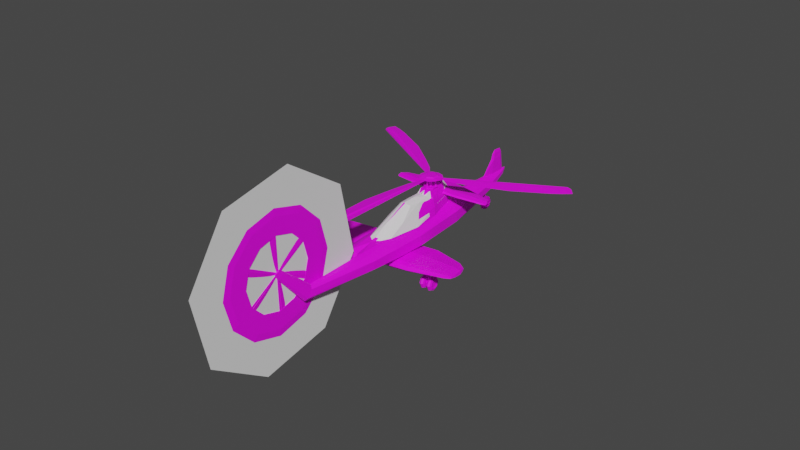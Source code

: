 # Source: pizzacutter.blend  (saved by Blender 3.0.42; exported with 4.5.12 LTS)
import bpy
from mathutils import Matrix  # noqa: F401  (used for matrix-valued properties, if any)

bpy.ops.wm.read_factory_settings(use_empty=True)
scene = bpy.context.scene
scene.name = 'Scene'

# ---- collections
col_pizzacutter = bpy.data.collections.new('PizzaCutter'); scene.collection.children.link(col_pizzacutter)
col_ref = bpy.data.collections.new('Ref'); scene.collection.children.link(col_ref)
col_reclining = bpy.data.collections.new('Reclining')  # instanced only; not linked into the scene

# ---- images (referenced by path relative to the original .blend; pixels are not part of the script)
import os
ASSET_DIR = os.environ.get("B2B_ASSET_DIR", "")  # directory of the original .blend (textures are referenced by path, not embedded)
HERE = os.path.dirname(os.path.abspath(__file__))  # packed textures are extracted next to this script under _unpacked/

def load_image(name, relpath, width, height, colorspace="sRGB"):
    """Load a texture the original file referenced (path relative to the .blend, or extracted next to this script)."""
    p = next((c for c in (os.path.join(HERE, relpath), os.path.join(ASSET_DIR, relpath)) if relpath and os.path.exists(c)), "")
    if p:
        img = bpy.data.images.load(p, check_existing=True)
        img.name = name
    else:  # same state as the original file: an image datablock whose file is absent (Cycles renders it pink)
        img = bpy.data.images.new(name, width, height)
        img.source = "FILE"
        img.filepath = "//" + (relpath or name)
    img.colorspace_settings.name = colorspace
    return img
img_pizzacuttertexture = load_image('PIzzacutterTexture', 'Textures/PIzzacutterTexture.png', 1024, 1024, 'sRGB')

# ---- materials (node trees are filled in below, after node groups)
mat_pizzacutter = bpy.data.materials.new('Pizzacutter')
mat_pizzacutter.use_transparent_shadow = False

# ---- material node trees
mat_pizzacutter.use_nodes = True; mat_pizzacutter.node_tree.nodes.clear()
_N = mat_pizzacutter.node_tree.nodes; _L = mat_pizzacutter.node_tree.links
n0 = _N.new('ShaderNodeOutputMaterial'); n0.name = 'Material Output'; n0.location = (300, 300)
n1 = _N.new('ShaderNodeTexImage'); n1.name = 'Image Texture'; n1.location = (-472, 57)
n1.image = img_pizzacuttertexture
n2 = _N.new('ShaderNodeBsdfPrincipled'); n2.name = 'Principled BSDF'; n2.location = (10, 300)
n2.distribution = 'GGX'
n2.subsurface_method = 'RANDOM_WALK_SKIN'
n2.inputs[3].default_value = 1.45
n2.inputs[27].default_value = (0.0, 0.0, 0.0, 1.0)
n2.inputs[28].default_value = 1.0
_L.new(n2.outputs[0], n0.inputs[0])
_L.new(n1.outputs[0], n2.inputs[0])
n0.is_active_output = True

# ---- world
world_world = bpy.data.worlds.new('World'); scene.world = world_world
world_world.use_nodes = True; world_world.node_tree.nodes.clear()
_N = world_world.node_tree.nodes; _L = world_world.node_tree.links
n0 = _N.new('ShaderNodeOutputWorld'); n0.name = 'World Output'; n0.location = (300, 300)
n1 = _N.new('ShaderNodeBackground'); n1.name = 'Background'; n1.location = (10, 300)
n1.inputs[0].default_value = (0.05088, 0.05088, 0.05088, 1.0)
_L.new(n1.outputs[0], n0.inputs[0])
n0.is_active_output = True
world_world.color = (0.05088, 0.05088, 0.05088)
world_world.use_sun_shadow = False
world_world.sun_shadow_jitter_overblur = 0.0

# ---- meshes
me_cylinder = bpy.data.meshes.new('Cylinder')
me_cylinder.from_pydata([(0.2374, 3.519, 0.5453), (0.2215, -0.9497, 0.359), (0.5713, 3.519, 0.2396), (0.6429, -0.8559, 0.1674), (0.5713, 3.519, -0.1492), (0.6429, -0.8559, -0.1224), (-0.2374, 3.519, 0.5453), (-0.2215, -0.9497, 0.359), (-0.5713, 3.519, 0.2396), (-0.6429, -0.8559, 0.1674), (-0.5713, 3.519, -0.1492), (-0.6429, -0.8559, -0.1224), (0.1121, 4.934, 0.5176), (0.369, 4.934, 0.2573), (0.3649, 4.933, -0.02582), (-0.1121, 4.934, 0.5176), (-0.369, 4.934, 0.2573), (-0.3649, 4.933, -0.02582), (0.02692, 6.94, 0.5121), (0.07214, 6.94, 0.4599), (0.07214, 6.94, 0.3408), (-0.02692, 6.94, 0.5121), (-0.07214, 6.94, 0.4599), (0.2916, 0.2242, 0.4416), (0.7032, 0.2242, 0.1966), (0.7032, 0.2242, -0.1499), (-0.07214, 6.94, 0.3408), (-0.2916, 0.2242, 0.4416), (-0.7032, 0.2242, 0.1966), (-0.7032, 0.2242, -0.1499), (0.1942, -1.121, -0.2583), (0.7206, 1.38, 0.2048), (-0.1942, -1.121, -0.2583), (-0.7206, 1.38, 0.2048), (0.0, 3.519, -0.4446), (0.0, -0.3484, 0.3947), (0.0, 4.933, -0.3236), (0.0, 4.933, 0.5512), (0.0, 6.94, 0.2772), (0.0, 6.94, 0.5191), (0.0, 0.2242, -0.4201), (0.0, -0.4875, -0.3768), (0.0, 1.38, -0.457), (0.7206, 1.38, -0.166), (0.2989, 1.38, 0.4669), (0.09001, -1.073, 0.2553), (0.125, -4.502, 1.255), (0.1532, -4.655, 1.168), (0.161, -4.542, 1.225), (0.1186, -4.683, 1.161), (0.1415, -4.677, 1.161), (0.1499, -4.511, 1.244), (0.1921, -4.381, 1.087), (0.0, 1.38, 0.4669), (0.0, 0.2242, 0.4416), (0.0, 3.519, 0.5453), (0.0, -0.2372, 0.4149), (0.1247, -4.599, 0.9737), (0.1842, -4.534, 0.9996), (0.1247, -4.333, 1.137), (0.1548, -4.575, 0.9812), (0.1597, -4.346, 1.118), (0.4124, 3.52, 0.4027), (0.4319, -0.871, 0.3024), (0.4124, 3.52, -0.302), (0.477, -0.8559, -0.2313), (0.2697, 4.934, 0.3954), (0.2581, 4.934, -0.2008), (0.0, 6.141, 0.5244), (0.0, 6.141, -0.05519), (0.05138, 6.94, 0.4892), (0.5051, 0.2228, -0.2834), (0.5055, 0.2228, 0.3306), (0.0, 7.137, 0.5049), (0.0, 7.137, 0.4238), (0.0, -0.732, -0.3553), (-0.2789, -0.8903, -0.3141), (-0.1759, -2.891, -0.04563), (0.07018, -1.094, 0.0225), (0.5193, 1.38, 0.3455), (0.5193, 1.38, -0.3067), (0.3168, 0.2233, -0.3311), (0.3259, -3.399, 0.166), (0.2664, -3.619, -0.1558), (0.2681, -3.344, 0.2479), (0.3235, -3.567, -0.07976), (0.1785, -2.891, 0.1838), (0.2219, -3.633, -0.1758), (0.2024, -3.319, 0.2842), (0.06172, 6.142, 0.5146), (0.2072, 6.141, 0.1125), (0.2072, 6.141, 0.3347), (0.1412, 6.144, 0.4176), (0.1489, 6.143, 0.03491), (0.05492, 6.94, 0.3083), (0.1759, -2.891, -0.04563), (-0.7206, 1.38, -0.166), (-0.05492, 6.94, 0.3083), (-0.1489, 6.143, 0.03491), (-0.1412, 6.144, 0.4176), (-0.2072, 6.141, 0.3347), (-0.2989, 1.38, 0.4669), (-0.09001, -1.073, 0.2553), (-0.125, -4.502, 1.255), (0.2789, -0.8903, -0.3141), (0.0, -0.732, -0.3553), (-0.1532, -4.655, 1.168), (-0.161, -4.542, 1.225), (-0.1186, -4.683, 1.161), (-0.1415, -4.677, 1.161), (-0.1499, -4.511, 1.244), (-0.1921, -4.381, 1.087), (-0.2072, 6.141, 0.1125), (-0.06172, 6.142, 0.5146), (-0.1247, -4.599, 0.9737), (-0.2024, -3.319, 0.2842), (-0.2219, -3.633, -0.1758), (-0.1842, -4.534, 0.9996), (-0.1247, -4.333, 1.137), (0.0, -0.9766, 0.2553), (-0.2681, -3.344, 0.2479), (-0.2664, -3.619, -0.1558), (-0.3259, -3.399, 0.166), (-0.1548, -4.575, 0.9812), (-0.1597, -4.346, 1.118), (-0.4124, 3.52, 0.4027), (-0.4319, -0.871, 0.3024), (-0.4124, 3.52, -0.302), (-0.477, -0.8559, -0.2313), (-0.2697, 4.934, 0.3954), (-0.2581, 4.934, -0.2008), (-0.05138, 6.94, 0.4892), (-0.5051, 0.2228, -0.2834), (-0.5055, 0.2228, 0.3306), (-0.07018, -1.094, 0.0225), (-0.5193, 1.38, 0.3455), (-0.3168, 0.2233, -0.3311), (-0.1785, -2.891, 0.1838), (-0.5193, 1.38, -0.3067), (0.0, -0.9997, 0.0225), (-0.3235, -3.567, -0.07976)], [], [(57, 87, 83, 60), (74, 97, 26), (93, 69, 38, 94), (107, 111, 117, 106), (58, 47, 50, 60), (60, 50, 49, 57), (62, 79, 31, 2), (57, 59, 88, 87), (48, 47, 58, 52), (3, 63, 84, 82), (60, 83, 85, 58), (27, 133, 126, 7), (59, 46, 51, 61), (72, 63, 3, 24), (4, 64, 67, 14), (2, 4, 14, 13), (121, 140, 11, 128), (58, 85, 82, 52), (14, 67, 93, 90), (44, 23, 72, 79), (74, 20, 94), (48, 51, 46, 49, 50, 47), (84, 61, 52, 82), (2, 31, 43, 4), (0, 44, 79, 62), (37, 12, 89, 68), (139, 134, 41), (3, 82, 85, 5), (87, 95, 30, 104), (57, 49, 46, 59), (81, 71, 65, 104), (8, 16, 17, 10), (129, 99, 100, 16), (133, 28, 9, 126), (116, 76, 32, 77), (88, 1, 45), (83, 65, 5, 85), (88, 86, 95, 87), (104, 65, 83, 87), (64, 34, 36, 67), (0, 62, 66, 12), (13, 14, 90, 91), (31, 24, 25, 43), (43, 25, 71, 80), (92, 91, 19, 70), (74, 94, 38), (23, 1, 63, 72), (18, 70, 19, 73), (91, 90, 20, 19), (45, 78, 86, 88), (120, 122, 111, 124), (10, 17, 130, 127), (33, 96, 29, 28), (29, 132, 128, 11), (123, 114, 108, 109), (107, 106, 109, 108, 103, 110), (27, 7, 35, 56, 54), (6, 15, 129, 125), (40, 41, 76, 136), (96, 138, 132, 29), (68, 39, 21, 113), (98, 97, 38, 69), (32, 76, 41), (99, 131, 22, 100), (113, 21, 131, 99), (4, 43, 80, 64), (17, 112, 98, 130), (73, 74, 26, 22), (6, 101, 53, 55), (114, 116, 115, 118), (21, 73, 22, 131), (21, 39, 73), (114, 123, 121, 116), (37, 68, 113, 15), (16, 100, 112, 17), (15, 113, 99, 129), (8, 10, 96, 33), (114, 118, 103, 108), (125, 8, 33, 135), (100, 22, 26, 112), (132, 138, 42, 40, 136), (130, 98, 69, 36), (74, 38, 97), (61, 84, 88, 59), (84, 63, 1, 88), (7, 102, 119, 35), (123, 117, 140, 121), (15, 6, 55, 37), (77, 32, 134, 137), (134, 32, 41), (138, 127, 34, 42), (76, 116, 121, 128), (120, 115, 7, 126), (28, 29, 11, 9), (134, 139, 119, 102), (102, 115, 137, 134), (101, 135, 133, 27), (44, 53, 54, 23), (89, 92, 70, 18), (61, 51, 48, 52), (12, 37, 55, 0), (12, 66, 92, 89), (71, 81, 40, 42, 80), (40, 81, 104, 41), (80, 42, 34, 64), (0, 55, 53, 44), (68, 89, 18, 39), (6, 125, 135, 101), (9, 122, 120, 126), (9, 11, 140, 122), (23, 54, 56, 35, 1), (25, 5, 65, 71), (101, 27, 54, 53), (18, 73, 39), (67, 36, 69, 93), (79, 72, 24, 31), (73, 19, 20, 74), (62, 2, 13, 66), (66, 13, 91, 92), (117, 123, 109, 106), (24, 3, 5, 25), (117, 111, 122, 140), (125, 129, 16, 8), (10, 127, 138, 96), (135, 33, 28, 133), (90, 93, 94, 20), (115, 116, 77, 137), (95, 86, 78, 30), (30, 41, 104), (127, 130, 36, 34), (78, 45, 119, 139), (78, 41, 30), (124, 111, 107, 110), (139, 41, 78), (112, 26, 97, 98), (136, 76, 128, 132), (124, 118, 115, 120), (1, 35, 119, 45), (115, 102, 7), (118, 124, 110, 103)])
_uv = me_cylinder.uv_layers.new(name='UVMap')
_uv.uv.foreach_set('vector', [0.9848, 0.706, 0.9848, 0.8352, 0.9804, 0.8348, 0.9815, 0.7071, 0.2037, 0.7483, 0.1925, 0.7314, 0.1956, 0.7306, 0.3734, 0.0823, 0.3595, 0.07674, 0.4028, 0.01635, 0.4077, 0.01863, 0.9656, 0.979, 0.9623, 0.9608, 0.9771, 0.9632, 0.9766, 0.9813, 0.9771, 0.7083, 0.9766, 0.6902, 0.9786, 0.6894, 0.9815, 0.7071, 0.9815, 0.7071, 0.9786, 0.6894, 0.9806, 0.6887, 0.9848, 0.706, 0.3698, 0.3121, 0.3424, 0.493, 0.3214, 0.4909, 0.3504, 0.3104, 0.923, 0.9772, 0.8964, 0.9732, 0.8769, 0.8607, 0.923, 0.8477, 0.9656, 0.6925, 0.9766, 0.6902, 0.9771, 0.7083, 0.9623, 0.7106, 0.7237, 0.8966, 0.7029, 0.8907, 0.7394, 0.6806, 0.7488, 0.6775, 0.9815, 0.7071, 0.9804, 0.8348, 0.9713, 0.833, 0.9771, 0.7083, 0.1371, 0.1565, 0.1166, 0.1587, 0.1098, 0.06469, 0.1276, 0.05545, 0.954, 0.7089, 0.96, 0.6919, 0.9623, 0.6927, 0.9575, 0.71, 0.3318, 0.5913, 0.325, 0.6854, 0.3037, 0.6816, 0.3115, 0.5889, 0.3173, 0.3049, 0.2993, 0.2988, 0.334, 0.1804, 0.351, 0.1854, 0.3504, 0.3104, 0.3173, 0.3049, 0.351, 0.1854, 0.3753, 0.19, 0.7798, 0.658, 0.7715, 0.6539, 0.7485, 0.4201, 0.7655, 0.42, 0.9771, 0.7083, 0.9713, 0.833, 0.9465, 0.8257, 0.9623, 0.7106, 0.351, 0.1854, 0.3339, 0.1807, 0.3734, 0.0823, 0.3813, 0.0848, 0.3638, 0.4953, 0.3523, 0.5936, 0.3318, 0.5913, 0.3424, 0.493, 0.4189, 0.001785, 0.4108, 0.01943, 0.4077, 0.01863, 0.3189, 0.7924, 0.3199, 0.7893, 0.3222, 0.7883, 0.3222, 0.8058, 0.3202, 0.8053, 0.3192, 0.8034, 0.9371, 0.8226, 0.9575, 0.71, 0.9623, 0.7106, 0.9465, 0.8257, 0.3504, 0.3104, 0.3214, 0.4909, 0.2899, 0.4872, 0.3173, 0.3049, 0.389, 0.314, 0.3638, 0.4953, 0.3424, 0.493, 0.3698, 0.3121, 0.4172, 0.1939, 0.4071, 0.1932, 0.4198, 0.08953, 0.4251, 0.08994, 0.1595, 0.03227, 0.1517, 0.02575, 0.2146, 0.02179, 0.7237, 0.8966, 0.7488, 0.6775, 0.7714, 0.6657, 0.7485, 0.8994, 0.9834, 0.2369, 0.968, 0.1741, 0.975, 0.02054, 0.9834, 0.0005759, 0.923, 0.9772, 0.9181, 0.9941, 0.901, 0.9903, 0.8964, 0.9732, 0.2442, 0.587, 0.261, 0.5867, 0.2615, 0.6801, 0.243, 0.6834, 0.1352, 0.4397, 0.1601, 0.5601, 0.1358, 0.5646, 0.1022, 0.4452, 0.1747, 0.5585, 0.1937, 0.6617, 0.1847, 0.6622, 0.1601, 0.5601, 0.1166, 0.1587, 0.09634, 0.1611, 0.08849, 0.06847, 0.1098, 0.06469, 0.9117, 0.0005759, 0.9117, 0.2369, 0.9034, 0.2169, 0.8964, 0.06339, 0.9428, 0.2131, 0.9129, 0.0112, 0.9285, 0.02004, 0.7798, 0.6615, 0.7655, 0.8996, 0.7485, 0.8994, 0.7714, 0.6657, 0.9428, 0.2131, 0.9482, 0.1758, 0.968, 0.1741, 0.9834, 0.2369, 0.784, 0.8966, 0.7655, 0.8996, 0.7798, 0.6615, 0.784, 0.6603, 0.2993, 0.2988, 0.264, 0.2854, 0.3108, 0.1719, 0.334, 0.1804, 0.389, 0.314, 0.3698, 0.3121, 0.3899, 0.1915, 0.4071, 0.1932, 0.3753, 0.19, 0.351, 0.1854, 0.3813, 0.0848, 0.3999, 0.0878, 0.3214, 0.4909, 0.3115, 0.5889, 0.2817, 0.5866, 0.2899, 0.4872, 0.2899, 0.4872, 0.2817, 0.5866, 0.2611, 0.5851, 0.2687, 0.4855, 0.4089, 0.08839, 0.3999, 0.0878, 0.4209, 0.02098, 0.4239, 0.02152, 0.4169, 0.0005759, 0.4077, 0.01863, 0.4028, 0.01635, 0.3523, 0.5936, 0.3428, 0.6946, 0.325, 0.6854, 0.3318, 0.5913, 0.4267, 0.02145, 0.4239, 0.02152, 0.4209, 0.02098, 0.4291, 0.004615, 0.3999, 0.0878, 0.3813, 0.0848, 0.4108, 0.01943, 0.4209, 0.02098, 0.9285, 0.02004, 0.9486, 0.01994, 0.9482, 0.1758, 0.9428, 0.2131, 0.9371, 0.8489, 0.9465, 0.8458, 0.9623, 0.9608, 0.9575, 0.9615, 0.1022, 0.4452, 0.1358, 0.5646, 0.1188, 0.5696, 0.08408, 0.4513, 0.1062, 0.2591, 0.07468, 0.2628, 0.06649, 0.1634, 0.09634, 0.1611, 0.06649, 0.1634, 0.04583, 0.1633, 0.04631, 0.0699, 0.06347, 0.06991, 0.9815, 0.9644, 0.9848, 0.9655, 0.9806, 0.9828, 0.9786, 0.9821, 0.3122, 0.8016, 0.3125, 0.7906, 0.3135, 0.7886, 0.3155, 0.7881, 0.3155, 0.8057, 0.3132, 0.8047, 0.1371, 0.1565, 0.1276, 0.05545, 0.1545, 0.104, 0.156, 0.1136, 0.1619, 0.153, 0.1738, 0.4361, 0.1919, 0.5569, 0.1747, 0.5585, 0.1546, 0.4379, 0.0005759, 0.1627, 0.002466, 0.1011, 0.02779, 0.06669, 0.02903, 0.1631, 0.07468, 0.2628, 0.05355, 0.2645, 0.04593, 0.1649, 0.06649, 0.1634, 0.2099, 0.6601, 0.2139, 0.7285, 0.2115, 0.7286, 0.2046, 0.6605, 0.1582, 0.6678, 0.1925, 0.7314, 0.1876, 0.7337, 0.1443, 0.6733, 0.0211, 0.04591, 0.02779, 0.06669, 0.002466, 0.1011, 0.1937, 0.6617, 0.2087, 0.7285, 0.2057, 0.7291, 0.1847, 0.6622, 0.2046, 0.6605, 0.2115, 0.7286, 0.2087, 0.7285, 0.1937, 0.6617, 0.3173, 0.3049, 0.2899, 0.4872, 0.2692, 0.4829, 0.2988, 0.3011, 0.1358, 0.5646, 0.1661, 0.6652, 0.1582, 0.6678, 0.1187, 0.5693, 0.2122, 0.7463, 0.2053, 0.7474, 0.1956, 0.7306, 0.2057, 0.7291, 0.1738, 0.4361, 0.1486, 0.2548, 0.1742, 0.2518, 0.194, 0.4343, 0.4192, 0.8615, 0.4192, 0.991, 0.3731, 0.978, 0.3927, 0.8655, 0.2115, 0.7286, 0.2139, 0.7454, 0.2057, 0.7291, 0.2087, 0.7285, 0.2115, 0.7286, 0.2139, 0.7285, 0.2146, 0.7454, 0.9848, 0.9655, 0.9815, 0.9644, 0.9804, 0.8366, 0.9848, 0.8363, 0.202, 0.5561, 0.2099, 0.6601, 0.2046, 0.6605, 0.1919, 0.5569, 0.1601, 0.5601, 0.1847, 0.6622, 0.1661, 0.6652, 0.1358, 0.5646, 0.1919, 0.5569, 0.2046, 0.6605, 0.1937, 0.6617, 0.1747, 0.5585, 0.1352, 0.4397, 0.1022, 0.4452, 0.07468, 0.2628, 0.1062, 0.2591, 0.4192, 0.8615, 0.3927, 0.8655, 0.3972, 0.8484, 0.4144, 0.8446, 0.1546, 0.4379, 0.1352, 0.4397, 0.1062, 0.2591, 0.1272, 0.257, 0.1847, 0.6622, 0.2057, 0.7291, 0.1956, 0.7306, 0.1661, 0.6652, 0.04593, 0.1649, 0.05355, 0.2645, 0.007, 0.2678, 0.0008725, 0.1682, 0.0292, 0.1661, 0.1187, 0.5693, 0.1582, 0.6678, 0.1443, 0.6733, 0.0958, 0.5784, 0.2017, 0.7495, 0.1876, 0.7337, 0.1925, 0.7314, 0.9575, 0.71, 0.9371, 0.8226, 0.9306, 0.8205, 0.954, 0.7089, 0.7394, 0.6806, 0.7029, 0.8907, 0.6862, 0.8798, 0.7326, 0.6813, 0.1276, 0.05545, 0.139, 0.0415, 0.1478, 0.04876, 0.1545, 0.104, 0.9815, 0.9644, 0.9771, 0.9632, 0.9713, 0.8385, 0.9804, 0.8366, 0.1919, 0.5569, 0.1738, 0.4361, 0.194, 0.4343, 0.202, 0.5561, 0.8964, 0.06339, 0.9034, 0.2169, 0.877, 0.2175, 0.8766, 0.0617, 0.1517, 0.02575, 0.1604, 0.0005759, 0.2146, 0.02179, 0.054, 0.2671, 0.08358, 0.449, 0.04685, 0.4566, 0.008511, 0.2767, 0.784, 0.4229, 0.784, 0.6592, 0.7798, 0.658, 0.7655, 0.42, 0.7394, 0.6389, 0.7326, 0.6382, 0.6862, 0.4397, 0.7029, 0.4288, 0.09634, 0.1611, 0.06649, 0.1634, 0.06347, 0.06991, 0.08849, 0.06847, 0.1517, 0.02575, 0.1595, 0.03227, 0.1478, 0.04876, 0.139, 0.0415, 0.8569, 0.2174, 0.8711, 0.02441, 0.8766, 0.0617, 0.877, 0.2175, 0.1486, 0.2548, 0.1272, 0.257, 0.1166, 0.1587, 0.1371, 0.1565, 0.3638, 0.4953, 0.3894, 0.4983, 0.3771, 0.597, 0.3523, 0.5936, 0.4198, 0.08953, 0.4089, 0.08839, 0.4239, 0.02152, 0.4267, 0.02145, 0.9575, 0.71, 0.9623, 0.6927, 0.9656, 0.6925, 0.9623, 0.7106, 0.4071, 0.1932, 0.4172, 0.1939, 0.4092, 0.3157, 0.389, 0.314, 0.4071, 0.1932, 0.3899, 0.1915, 0.4089, 0.08839, 0.4198, 0.08953, 0.2611, 0.5851, 0.2444, 0.5839, 0.2161, 0.5819, 0.2222, 0.4823, 0.2687, 0.4855, 0.2158, 0.5873, 0.2442, 0.587, 0.243, 0.6834, 0.2177, 0.649, 0.2692, 0.4829, 0.2237, 0.4733, 0.262, 0.2934, 0.2988, 0.3011, 0.389, 0.314, 0.4092, 0.3157, 0.3894, 0.4983, 0.3638, 0.4953, 0.4251, 0.08994, 0.4198, 0.08953, 0.4267, 0.02145, 0.4291, 0.02159, 0.1738, 0.4361, 0.1546, 0.4379, 0.1272, 0.257, 0.1486, 0.2548, 0.7237, 0.4229, 0.7488, 0.642, 0.7394, 0.6389, 0.7029, 0.4288, 0.7237, 0.4229, 0.7485, 0.4201, 0.7715, 0.6539, 0.7488, 0.642, 0.3523, 0.5936, 0.3771, 0.597, 0.3712, 0.6365, 0.3697, 0.6461, 0.3428, 0.6946, 0.2817, 0.5866, 0.2787, 0.6801, 0.2615, 0.6801, 0.261, 0.5867, 0.1486, 0.2548, 0.1371, 0.1565, 0.1619, 0.153, 0.1742, 0.2518, 0.4267, 0.02145, 0.4298, 0.004635, 0.4291, 0.02159, 0.3339, 0.1807, 0.311, 0.1717, 0.3595, 0.07674, 0.3734, 0.0823, 0.3424, 0.493, 0.3318, 0.5913, 0.3115, 0.5889, 0.3214, 0.4909, 0.4274, 0.003731, 0.4209, 0.02098, 0.4108, 0.01943, 0.4205, 0.002679, 0.3698, 0.3121, 0.3504, 0.3104, 0.3753, 0.19, 0.3899, 0.1915, 0.3899, 0.1915, 0.3753, 0.19, 0.3999, 0.0878, 0.4089, 0.08839, 0.9771, 0.9632, 0.9815, 0.9644, 0.9786, 0.9821, 0.9766, 0.9813, 0.3115, 0.5889, 0.3037, 0.6816, 0.2787, 0.6801, 0.2817, 0.5866, 0.9771, 0.9632, 0.9623, 0.9608, 0.9465, 0.8458, 0.9713, 0.8385, 0.1546, 0.4379, 0.1747, 0.5585, 0.1601, 0.5601, 0.1352, 0.4397, 0.1022, 0.4452, 0.08358, 0.449, 0.054, 0.2671, 0.07468, 0.2628, 0.1272, 0.257, 0.1062, 0.2591, 0.09634, 0.1611, 0.1166, 0.1587, 0.3813, 0.0848, 0.3734, 0.0823, 0.4077, 0.01863, 0.4108, 0.01943, 0.8711, 0.02441, 0.9117, 0.0005759, 0.8964, 0.06339, 0.8766, 0.0617, 0.968, 0.1741, 0.9482, 0.1758, 0.9486, 0.01994, 0.975, 0.02054, 0.2363, 0.7041, 0.2177, 0.649, 0.243, 0.6834, 0.08408, 0.4513, 0.1188, 0.5696, 0.09562, 0.5781, 0.04879, 0.4646, 0.3669, 0.7243, 0.3542, 0.7085, 0.363, 0.7013, 0.3747, 0.7178, 0.3669, 0.7243, 0.4298, 0.7283, 0.3756, 0.7495, 0.9575, 0.9615, 0.9623, 0.9608, 0.9656, 0.979, 0.9623, 0.9787, 0.3747, 0.7178, 0.4298, 0.7283, 0.3669, 0.7243, 0.1661, 0.6652, 0.1956, 0.7306, 0.1925, 0.7314, 0.1582, 0.6678, 0.02903, 0.1631, 0.02779, 0.06669, 0.04631, 0.0699, 0.04583, 0.1633, 0.9575, 0.9615, 0.954, 0.9626, 0.9306, 0.851, 0.9371, 0.8489, 0.3428, 0.6946, 0.3697, 0.6461, 0.363, 0.7013, 0.3542, 0.7085, 0.8711, 0.02441, 0.8569, 0.2174, 0.8413, 0.2263, 0.954, 0.9626, 0.9575, 0.9615, 0.9623, 0.9787, 0.96, 0.9796])
me_cylinder.materials.append(mat_pizzacutter)
me_cylinder.use_remesh_fix_poles = True
me_cylinder.use_remesh_preserve_attributes = False
me_cylinder.use_mirror_x = True
me_cylinder.update()
me_cube_001 = bpy.data.meshes.new('Cube.001')
me_cube_001.from_pydata([(0.01338, 0.005913, 0.002675), (0.007374, -0.07658, 1.925), (0.01067, 0.03688, 0.003609), (-0.01338, 0.005913, 0.002675), (-0.01067, 0.03688, 0.003609), (-0.007374, -0.07658, 1.925), (0.01767, -0.04605, 0.6483), (-0.01767, -0.04605, 0.6483), (0.01944, -0.09424, 1.654), (-0.01944, -0.09424, 1.654), (0.007374, -0.08983, 1.763), (-0.01264, -0.01914, 0.3202), (0.0, -0.02784, 0.008656), (0.0, -0.1236, 1.945), (0.01264, -0.01914, 0.3202), (-0.01855, -0.07038, 1.16), (0.0, -0.1711, 0.6301), (0.01855, -0.07038, 1.16), (-0.007374, -0.08983, 1.763), (0.0, -0.2292, 1.666), (0.0, -0.239, 1.097), (0.0, -0.1162, 0.3342), (0.0, -0.1843, 1.807), (0.01067, -0.006435, 1.868), (0.0, 0.03688, 0.003609), (-0.01067, -0.006435, 1.868), (0.0, -0.006435, 1.868)], [], [(0, 14, 6, 17, 8, 10, 1, 23, 2), (4, 25, 5, 18, 9, 15, 7, 11, 3), (22, 13, 1, 10), (21, 16, 6, 14), (20, 19, 8, 17), (16, 20, 17, 6), (7, 15, 20, 16), (15, 9, 19, 20), (12, 21, 14, 0), (3, 11, 21, 12), (11, 7, 16, 21), (19, 22, 10, 8), (9, 18, 22, 19), (18, 5, 13, 22), (25, 4, 24, 2, 23, 26)])
_uv = me_cube_001.uv_layers.new(name='UVMap')
_uv.uv.foreach_set('vector', [0.3487, 0.9929, 0.3471, 0.9635, 0.3453, 0.9332, 0.3442, 0.8858, 0.343, 0.8402, 0.3436, 0.8301, 0.3453, 0.8152, 0.3516, 0.8206, 0.3516, 0.9929, 0.3259, 0.815, 0.3259, 0.9873, 0.3196, 0.9927, 0.3179, 0.9778, 0.3173, 0.9677, 0.3184, 0.9221, 0.3196, 0.8747, 0.3214, 0.8443, 0.323, 0.815, 0.335, 0.8257, 0.341, 0.8132, 0.3453, 0.8152, 0.3436, 0.8301, 0.3381, 0.9621, 0.3336, 0.9346, 0.3453, 0.9332, 0.3471, 0.9635, 0.3284, 0.8913, 0.3304, 0.8388, 0.343, 0.8402, 0.3442, 0.8858, 0.7727, 0.1648, 0.7727, 0.2084, 0.7564, 0.212, 0.7609, 0.1648, 0.7609, 0.2603, 0.7564, 0.2131, 0.7727, 0.2167, 0.7727, 0.2603, 0.3184, 0.9221, 0.3173, 0.9677, 0.3047, 0.9691, 0.3026, 0.9166, 0.3133, 0.809, 0.3133, 0.8402, 0.3049, 0.8366, 0.3102, 0.8076, 0.5976, 0.9072, 0.5923, 0.8783, 0.6007, 0.8747, 0.6007, 0.9059, 0.3214, 0.8443, 0.3196, 0.8747, 0.3079, 0.8733, 0.3124, 0.8458, 0.6252, 0.856, 0.6118, 0.853, 0.6151, 0.8439, 0.6252, 0.8433, 0.6397, 0.856, 0.6296, 0.8553, 0.6263, 0.8462, 0.6397, 0.8433, 0.3179, 0.9778, 0.3196, 0.9927, 0.3152, 0.9947, 0.3093, 0.9821, 0.3577, 0.9933, 0.3577, 0.8946, 0.3594, 0.8946, 0.3611, 0.8946, 0.3611, 0.9933, 0.3594, 0.9933])
me_cube_001.materials.append(mat_pizzacutter)
me_cube_001.use_remesh_fix_poles = True
me_cube_001.use_remesh_preserve_attributes = False
me_cube_001.use_mirror_x = True
me_cube_001.update()
me_circle = bpy.data.meshes.new('Circle')
me_circle.from_pydata([(0.0, 3.368, 0.0), (-2.381, 2.381, 0.0), (-3.368, -1.472e-07, 0.0), (-2.381, -2.381, 0.0), (2.944e-07, -3.368, 0.0), (2.381, -2.381, 0.0), (3.368, 4.016e-08, 0.0), (2.381, 2.381, 0.0)], [], [(1, 2, 3, 4, 5, 6, 7, 0)])
_uv = me_circle.uv_layers.new(name='UVMap')
_uv.uv.foreach_set('vector', [0.0, 0.0, 0.0, 0.0, 0.0, 0.0, 0.0, 0.0, 0.0, 0.0, 0.0, 0.0, 0.0, 0.0, 0.0, 0.0])
me_circle.use_remesh_fix_poles = True
me_circle.use_remesh_preserve_attributes = False
me_circle.update()
me_cube_002 = bpy.data.meshes.new('Cube.002')
me_cube_002.from_pydata([(-0.0211, 0.6339, 1.098), (0.0211, 0.6339, 1.098), (-0.0211, 1.098, 0.6339), (0.0211, 1.098, 0.6339), (-0.0211, 1.268, -2.929e-07), (0.0211, 1.268, -2.929e-07), (-0.0211, 1.098, -0.6339), (0.0211, 1.098, -0.6339), (-0.0211, 0.6339, -1.098), (0.0211, 0.6339, -1.098), (-0.0211, 7.974e-08, -1.268), (0.0211, 7.974e-08, -1.268), (-0.0211, -0.6339, -1.098), (0.0211, -0.6339, -1.098), (-0.0211, -1.098, -0.6339), (0.0211, -1.098, -0.6339), (-0.0211, -1.268, -4.954e-08), (0.0211, -1.268, -4.954e-08), (-0.0211, -1.098, 0.6339), (0.0211, -1.098, 0.6339), (-0.0211, -0.6339, 1.098), (0.0211, -0.6339, 1.098), (-0.0211, -2.962e-07, 1.268), (0.0211, -2.962e-07, 1.268), (0.0211, 1.632, 0.942), (0.0211, 0.942, 1.632), (0.0211, 1.884, -3.874e-07), (0.0211, 1.632, -0.942), (0.0211, 0.942, -1.632), (0.0211, 1.243e-07, -1.884), (0.0211, -0.942, -1.632), (0.0211, -1.632, -0.942), (0.0211, -1.884, -1.633e-08), (0.0211, -1.632, 0.942), (0.0211, -0.942, 1.632), (0.0211, -4.025e-07, 1.884), (0.0, 1.071, 1.855), (0.0, 1.855, 1.071), (0.0, 2.142, -4.063e-07), (0.0, 1.855, -1.071), (0.0, 1.071, -1.855), (0.0, 1.174e-07, -2.142), (0.0, -1.071, -1.855), (0.0, -1.855, -1.071), (0.0, -2.142, 2.499e-09), (0.0, -1.855, 1.071), (0.0, -1.071, 1.855), (0.0, -4.314e-07, 2.142), (-0.0211, 1.632, 0.942), (-0.0211, 0.942, 1.632), (-0.0211, 1.884, -3.874e-07), (-0.0211, 1.632, -0.942), (-0.0211, 0.942, -1.632), (-0.0211, 1.243e-07, -1.884), (-0.0211, -0.942, -1.632), (-0.0211, -1.632, -0.942), (-0.0211, -1.884, -1.633e-08), (-0.0211, -1.632, 0.942), (-0.0211, -0.942, 1.632), (-0.0211, -4.025e-07, 1.884)], [], [(36, 25, 24, 37), (37, 24, 26, 38), (38, 26, 27, 39), (39, 27, 28, 40), (40, 28, 29, 41), (41, 29, 30, 42), (42, 30, 31, 43), (43, 31, 32, 44), (44, 32, 33, 45), (45, 33, 34, 46), (46, 34, 35, 47), (47, 35, 25, 36), (1, 3, 24, 25), (3, 5, 26, 24), (5, 7, 27, 26), (7, 9, 28, 27), (9, 11, 29, 28), (11, 13, 30, 29), (13, 15, 31, 30), (15, 17, 32, 31), (17, 19, 33, 32), (19, 21, 34, 33), (21, 23, 35, 34), (23, 1, 25, 35), (47, 36, 49, 59), (45, 46, 58, 57), (44, 45, 57, 56), (43, 44, 56, 55), (42, 43, 55, 54), (41, 42, 54, 53), (40, 41, 53, 52), (39, 40, 52, 51), (38, 39, 51, 50), (37, 38, 50, 48), (36, 37, 48, 49), (46, 47, 59, 58), (0, 49, 48, 2), (2, 48, 50, 4), (4, 50, 51, 6), (6, 51, 52, 8), (8, 52, 53, 10), (10, 53, 54, 12), (12, 54, 55, 14), (14, 55, 56, 16), (16, 56, 57, 18), (18, 57, 58, 20), (20, 58, 59, 22), (22, 59, 49, 0), (3, 1, 0, 2), (1, 23, 22, 0), (23, 21, 20, 22), (21, 19, 18, 20), (19, 17, 16, 18), (17, 15, 14, 16), (15, 13, 12, 14), (13, 11, 10, 12), (11, 9, 8, 10), (9, 7, 6, 8), (7, 5, 4, 6), (5, 3, 2, 4)])
_uv = me_cube_002.uv_layers.new(name='UVMap')
_uv.uv.foreach_set('vector', [0.07453, 0.9969, 0.05266, 0.991, 0.05266, 0.9057, 0.07453, 0.8999, 0.5049, 0.9013, 0.483, 0.8954, 0.483, 0.8101, 0.5049, 0.8043, 0.07453, 0.8987, 0.05266, 0.8929, 0.05266, 0.8076, 0.07453, 0.8017, 0.2255, 0.8987, 0.2036, 0.8929, 0.2036, 0.8076, 0.2255, 0.8017, 0.8255, 0.36, 0.8036, 0.3542, 0.8036, 0.2688, 0.8255, 0.263, 0.5049, 0.8031, 0.483, 0.7973, 0.483, 0.7119, 0.5049, 0.7061, 0.5049, 0.9024, 0.5268, 0.9083, 0.5268, 0.9936, 0.5049, 0.9994, 0.8087, 0.8992, 0.8306, 0.905, 0.8306, 0.9904, 0.8087, 0.9962, 0.2255, 0.9969, 0.2036, 0.991, 0.2036, 0.9057, 0.2255, 0.8999, 0.6572, 0.8992, 0.6791, 0.905, 0.6791, 0.9904, 0.6572, 0.9962, 0.6765, 0.36, 0.6546, 0.3542, 0.6546, 0.2688, 0.6765, 0.263, 0.6765, 0.2618, 0.6546, 0.256, 0.6546, 0.1707, 0.6765, 0.1648, 0.0005759, 0.9771, 0.0005759, 0.9197, 0.05266, 0.9057, 0.05266, 0.991, 0.431, 0.8815, 0.431, 0.824, 0.483, 0.8101, 0.483, 0.8954, 0.0005759, 0.8789, 0.0005759, 0.8215, 0.05266, 0.8076, 0.05266, 0.8929, 0.1515, 0.8789, 0.1515, 0.8215, 0.2036, 0.8076, 0.2036, 0.8929, 0.7516, 0.3402, 0.7516, 0.2828, 0.8036, 0.2688, 0.8036, 0.3542, 0.431, 0.7833, 0.431, 0.7259, 0.483, 0.7119, 0.483, 0.7973, 0.5789, 0.9222, 0.5789, 0.9796, 0.5268, 0.9936, 0.5268, 0.9083, 0.8826, 0.919, 0.8826, 0.9764, 0.8306, 0.9904, 0.8306, 0.905, 0.1515, 0.9771, 0.1515, 0.9197, 0.2036, 0.9057, 0.2036, 0.991, 0.7312, 0.919, 0.7312, 0.9764, 0.6791, 0.9904, 0.6791, 0.905, 0.6025, 0.3402, 0.6025, 0.2828, 0.6546, 0.2688, 0.6546, 0.3542, 0.6025, 0.2421, 0.6025, 0.1846, 0.6546, 0.1707, 0.6546, 0.256, 0.6765, 0.2618, 0.6765, 0.1648, 0.6983, 0.1707, 0.6983, 0.256, 0.6572, 0.8992, 0.6572, 0.9962, 0.6354, 0.9904, 0.6354, 0.905, 0.2255, 0.9969, 0.2255, 0.8999, 0.2474, 0.9057, 0.2474, 0.991, 0.8087, 0.8992, 0.8087, 0.9962, 0.7868, 0.9904, 0.7868, 0.905, 0.5049, 0.9024, 0.5049, 0.9994, 0.483, 0.9936, 0.483, 0.9083, 0.5049, 0.8031, 0.5049, 0.7061, 0.5268, 0.7119, 0.5268, 0.7973, 0.8255, 0.36, 0.8255, 0.263, 0.8474, 0.2688, 0.8474, 0.3542, 0.2255, 0.8987, 0.2255, 0.8017, 0.2474, 0.8076, 0.2474, 0.8929, 0.07453, 0.8987, 0.07453, 0.8017, 0.09641, 0.8076, 0.09641, 0.8929, 0.5049, 0.9013, 0.5049, 0.8043, 0.5268, 0.8101, 0.5268, 0.8954, 0.07453, 0.9969, 0.07453, 0.8999, 0.09641, 0.9057, 0.09641, 0.991, 0.6765, 0.36, 0.6765, 0.263, 0.6983, 0.2688, 0.6983, 0.3542, 0.1485, 0.9771, 0.09641, 0.991, 0.09641, 0.9057, 0.1485, 0.9197, 0.5789, 0.8815, 0.5268, 0.8954, 0.5268, 0.8101, 0.5789, 0.824, 0.1485, 0.8789, 0.09641, 0.8929, 0.09641, 0.8076, 0.1485, 0.8215, 0.2994, 0.8789, 0.2474, 0.8929, 0.2474, 0.8076, 0.2994, 0.8215, 0.8995, 0.3402, 0.8474, 0.3542, 0.8474, 0.2688, 0.8995, 0.2828, 0.5789, 0.7833, 0.5268, 0.7973, 0.5268, 0.7119, 0.5789, 0.7259, 0.431, 0.9222, 0.483, 0.9083, 0.483, 0.9936, 0.431, 0.9796, 0.7347, 0.919, 0.7868, 0.905, 0.7868, 0.9904, 0.7347, 0.9764, 0.2994, 0.9771, 0.2474, 0.991, 0.2474, 0.9057, 0.2994, 0.9197, 0.5833, 0.919, 0.6354, 0.905, 0.6354, 0.9904, 0.5833, 0.9764, 0.7504, 0.3402, 0.6983, 0.3542, 0.6983, 0.2688, 0.7504, 0.2828, 0.7504, 0.2421, 0.6983, 0.256, 0.6983, 0.1707, 0.7504, 0.1846, 0.9908, 0.704, 0.9908, 0.6466, 0.9945, 0.6466, 0.9945, 0.704, 0.9908, 0.6466, 0.9908, 0.5892, 0.9945, 0.5892, 0.9945, 0.6466, 0.9908, 0.5892, 0.9908, 0.5317, 0.9945, 0.5317, 0.9945, 0.5892, 0.9908, 0.5317, 0.9908, 0.4743, 0.9945, 0.4743, 0.9945, 0.5317, 0.9908, 0.4743, 0.9908, 0.4169, 0.9945, 0.4169, 0.9945, 0.4743, 0.9908, 0.4169, 0.9908, 0.3595, 0.9945, 0.3595, 0.9945, 0.4169, 0.9908, 0.3595, 0.9908, 0.3021, 0.9945, 0.3021, 0.9945, 0.3595, 0.9908, 0.3021, 0.9908, 0.2447, 0.9945, 0.2447, 0.9945, 0.3021, 0.9908, 0.2447, 0.9908, 0.1872, 0.9945, 0.1872, 0.9945, 0.2447, 0.9908, 0.1872, 0.9908, 0.1298, 0.9945, 0.1298, 0.9945, 0.1872, 0.9908, 0.1298, 0.9908, 0.0724, 0.9945, 0.0724, 0.9945, 0.1298, 0.9908, 0.7614, 0.9908, 0.704, 0.9945, 0.704, 0.9945, 0.7614])
me_cube_002.materials.append(mat_pizzacutter)
me_cube_002.use_remesh_fix_poles = True
me_cube_002.use_remesh_preserve_attributes = False
me_cube_002.use_mirror_x = True
me_cube_002.update()
me_cylinder_002 = bpy.data.meshes.new('Cylinder.002')
me_cylinder_002.from_pydata([(-0.03964, 0.3515, -7.549), (0.03964, 0.3515, -7.549), (-0.04604, 0.3202, -6.994), (0.04604, 0.3202, -6.994), (0.0, 0.3277, -6.448), (0.0, 0.3393, -7.682), (0.02204, 1.157, -7.478), (0.03242, 1.171, -7.137), (0.0, 1.158, -7.043), (0.0, 1.125, -7.567), (0.0, 0.9313, -7.601), (0.03964, 0.9415, -7.491), (0.04604, 0.9518, -7.094), (-0.02204, 1.157, -7.478), (0.0, 0.9731, -6.984), (-0.03242, 1.171, -7.137), (0.0, 1.267, -7.473), (0.0, 1.286, -7.169), (-0.03964, 0.9415, -7.491), (-0.04604, 0.9518, -7.094)], [], [(19, 15, 13, 18), (12, 11, 6, 7), (4, 14, 19, 2), (17, 15, 8), (0, 18, 10, 5), (4, 3, 12, 14), (14, 8, 15, 19), (13, 15, 17, 16), (2, 19, 18, 0), (3, 1, 11, 12), (1, 5, 10, 11), (14, 12, 7, 8), (17, 8, 7), (6, 16, 17, 7), (16, 6, 9), (10, 9, 6, 11), (16, 9, 13), (10, 18, 13, 9)])
_uv = me_cylinder_002.uv_layers.new(name='UVMap')
_uv.uv.foreach_set('vector', [0.2059, 0.2216, 0.187, 0.2173, 0.1885, 0.1877, 0.2076, 0.187, 0.2056, 0.114, 0.2073, 0.1486, 0.1883, 0.1479, 0.1867, 0.1183, 0.259, 0.2805, 0.2034, 0.232, 0.2059, 0.2216, 0.261, 0.2323, 0.1765, 0.2145, 0.187, 0.2173, 0.1872, 0.226, 0.2597, 0.1831, 0.2076, 0.187, 0.2085, 0.1767, 0.261, 0.1708, 0.2587, 0.0551, 0.2607, 0.1033, 0.2056, 0.114, 0.2031, 0.1036, 0.2034, 0.232, 0.1872, 0.226, 0.187, 0.2173, 0.2059, 0.2216, 0.1885, 0.1877, 0.187, 0.2173, 0.1765, 0.2145, 0.1787, 0.1877, 0.261, 0.2323, 0.2059, 0.2216, 0.2076, 0.187, 0.2597, 0.1831, 0.2607, 0.1033, 0.2594, 0.1525, 0.2073, 0.1486, 0.2056, 0.114, 0.2594, 0.1525, 0.2607, 0.1648, 0.2083, 0.1589, 0.2073, 0.1486, 0.2031, 0.1036, 0.2056, 0.114, 0.1867, 0.1183, 0.187, 0.1096, 0.1762, 0.1211, 0.187, 0.1096, 0.1867, 0.1183, 0.1883, 0.1479, 0.1785, 0.1479, 0.1762, 0.1211, 0.1867, 0.1183, 0.1785, 0.1479, 0.1883, 0.1479, 0.191, 0.156, 0.2083, 0.1589, 0.191, 0.156, 0.1883, 0.1479, 0.2073, 0.1486, 0.1787, 0.1877, 0.1913, 0.1796, 0.1885, 0.1877, 0.2085, 0.1767, 0.2076, 0.187, 0.1885, 0.1877, 0.1913, 0.1796])
me_cylinder_002.materials.append(mat_pizzacutter)
me_cylinder_002.use_remesh_fix_poles = True
me_cylinder_002.use_remesh_preserve_attributes = False
me_cylinder_002.use_mirror_x = True
me_cylinder_002.update()
me_cylinder_005 = bpy.data.meshes.new('Cylinder.005')
me_cylinder_005.from_pydata([(0.0, 0.05, -0.1204), (0.0, 0.05, 0.2695), (0.0433, 0.025, -0.1204), (0.0433, 0.025, 0.2695), (0.0433, -0.025, -0.1204), (0.0433, -0.025, 0.2695), (-4.371e-09, -0.05, -0.1204), (-4.371e-09, -0.05, 0.2695), (-0.0433, -0.025, -0.1204), (-0.0433, -0.025, 0.2695), (-0.0433, 0.025, -0.1204), (-0.0433, 0.025, 0.2695)], [], [(0, 1, 3, 2), (2, 3, 5, 4), (4, 5, 7, 6), (6, 7, 9, 8), (8, 9, 11, 10), (10, 11, 1, 0)])
_uv = me_cylinder_005.uv_layers.new(name='UVMap')
_uv.uv.foreach_set('vector', [0.6458, 0.891, 0.6115, 0.891, 0.6115, 0.8866, 0.6458, 0.8866, 0.6458, 0.8866, 0.6115, 0.8866, 0.6115, 0.8822, 0.6458, 0.8822, 0.6458, 0.8822, 0.6115, 0.8822, 0.6115, 0.8778, 0.6458, 0.8778, 0.6458, 0.8778, 0.6115, 0.8778, 0.6115, 0.8734, 0.6458, 0.8734, 0.6458, 0.8734, 0.6115, 0.8734, 0.6115, 0.869, 0.6458, 0.869, 0.6458, 0.869, 0.6115, 0.869, 0.6115, 0.8646, 0.6458, 0.8646])
me_cylinder_005.materials.append(mat_pizzacutter)
me_cylinder_005.use_remesh_fix_poles = True
me_cylinder_005.use_remesh_preserve_attributes = False
me_cylinder_005.update()
me_cube_003 = bpy.data.meshes.new('Cube.003')
me_cube_003.from_pydata([(-0.008249, -0.1216, -0.01485), (-0.186, -4.677, -0.04914), (0.01934, -0.1263, -0.01516), (-0.1064, -4.643, -0.04914), (-0.008249, -0.1216, 0.0004764), (-0.186, -4.677, -0.01331), (0.01934, -0.1263, -0.00299), (-0.1064, -4.643, -0.01331), (-0.1119, -1.575, -0.07415), (-0.1119, -1.575, 0.0117), (-0.2289, -4.019, -0.07845), (-0.2289, -4.019, 0.01601), (-0.2183, -4.282, -0.06398), (-0.04651, -0.778, -0.0005161), (-0.02522, -0.1187, -0.007188), (-0.4539, -4.726, -0.03122), (-0.04651, -0.778, -0.06193), (-0.171, -2.819, 0.01384), (-0.4157, -1.531, -0.03122), (-0.171, -2.819, -0.07629), (-0.2183, -4.282, 0.001537), (-0.5569, -4.048, -0.03122), (-0.5807, -2.666, -0.03122), (-0.2824, -0.812, -0.03122), (-0.5142, -4.397, -0.03122), (-0.01563, -4.538, -0.05714), (-0.01563, -4.538, -0.005302), (0.01357, -0.1844, -0.01318), (0.01357, -0.1844, -0.331), (-0.008781, -0.1973, -0.01318), (-0.008781, -0.1973, -0.331), (-0.03114, -0.1844, -0.01318), (-0.03114, -0.1844, -0.331), (-0.03114, -0.1586, -0.01318), (-0.03114, -0.1586, -0.331), (-0.008781, -0.1457, -0.01318), (-0.008781, -0.1457, -0.331), (0.01357, -0.1586, -0.01318), (0.01357, -0.1586, -0.331), (0.02294, -0.03535, 0.01083), (0.03557, 0.007268, -0.02893), (0.01763, -0.2053, 0.01083), (0.01201, -0.2213, -0.03425), (-0.01422, -0.03351, 0.01083), (-0.0177, 0.009903, -0.02893), (-0.04475, -0.2009, 0.01083), (-0.04263, -0.2177, -0.03425)], [], [(0, 16, 8, 19, 10, 12, 1, 3, 25, 2), (6, 26, 7, 5, 20, 11, 17, 9, 13, 4), (24, 15, 1, 12), (2, 6, 4, 14, 0), (7, 3, 1, 15, 5), (23, 18, 8, 16), (22, 21, 10, 19), (18, 22, 19, 8), (9, 17, 22, 18), (17, 11, 21, 22), (14, 23, 16, 0), (4, 13, 23, 14), (13, 9, 18, 23), (21, 24, 12, 10), (11, 20, 24, 21), (20, 5, 15, 24), (26, 6, 2, 25), (25, 3, 7, 26), (27, 28, 30, 29), (29, 30, 32, 31), (31, 32, 34, 33), (33, 34, 36, 35), (35, 36, 38, 37), (37, 38, 28, 27), (39, 40, 42, 41), (41, 42, 46, 45), (45, 46, 44, 43), (41, 45, 43, 39), (46, 42, 40, 44)])
_uv = me_cube_003.uv_layers.new(name='UVMap')
_uv.uv.foreach_set('vector', [0.8621, 0.8384, 0.8581, 0.7795, 0.8529, 0.7081, 0.8488, 0.5963, 0.8449, 0.4885, 0.8461, 0.4648, 0.8494, 0.4293, 0.8566, 0.4324, 0.8646, 0.442, 0.8646, 0.8379, 0.9234, 0.429, 0.9234, 0.8265, 0.9154, 0.836, 0.9083, 0.8391, 0.905, 0.8039, 0.9039, 0.7804, 0.908, 0.6735, 0.9123, 0.5622, 0.9176, 0.4901, 0.9208, 0.4286, 0.8195, 0.4541, 0.8253, 0.4245, 0.8494, 0.4293, 0.8461, 0.4648, 0.5727, 0.8107, 0.5716, 0.8107, 0.5714, 0.8082, 0.5721, 0.8066, 0.5727, 0.8082, 0.5565, 0.8025, 0.5565, 0.8057, 0.5487, 0.8057, 0.5242, 0.8041, 0.5487, 0.8025, 0.8367, 0.7766, 0.8253, 0.7118, 0.8529, 0.7081, 0.8581, 0.7795, 0.8116, 0.6097, 0.8151, 0.4854, 0.8449, 0.4885, 0.8488, 0.5963, 0.8253, 0.7118, 0.8116, 0.6097, 0.8488, 0.5963, 0.8529, 0.7081, 0.9123, 0.5622, 0.908, 0.6735, 0.8711, 0.6602, 0.8846, 0.5585, 0.908, 0.6735, 0.9039, 0.7804, 0.8744, 0.7834, 0.8711, 0.6602, 0.8605, 0.8387, 0.8367, 0.7766, 0.8581, 0.7795, 0.8621, 0.8384, 0.9208, 0.4286, 0.9176, 0.4901, 0.8958, 0.4933, 0.919, 0.4283, 0.9176, 0.4901, 0.9123, 0.5622, 0.8846, 0.5585, 0.8958, 0.4933, 0.8151, 0.4854, 0.8195, 0.4541, 0.8461, 0.4648, 0.8449, 0.4885, 0.9039, 0.7804, 0.905, 0.8039, 0.8786, 0.8145, 0.8744, 0.7834, 0.905, 0.8039, 0.9083, 0.8391, 0.8844, 0.8438, 0.8786, 0.8145, 0.9791, 0.6119, 0.9791, 0.3564, 0.9836, 0.3565, 0.9836, 0.612, 0.6238, 0.8109, 0.6113, 0.8102, 0.6113, 0.807, 0.6238, 0.8062, 0.6652, 0.8229, 0.6366, 0.8229, 0.6366, 0.8206, 0.6652, 0.8206, 0.6652, 0.8345, 0.6366, 0.8345, 0.6366, 0.8322, 0.6652, 0.8322, 0.6652, 0.8322, 0.6366, 0.8322, 0.6366, 0.8299, 0.6652, 0.8299, 0.6652, 0.8299, 0.6366, 0.8299, 0.6366, 0.8276, 0.6652, 0.8276, 0.6652, 0.8276, 0.6366, 0.8276, 0.6366, 0.8252, 0.6652, 0.8252, 0.6652, 0.8252, 0.6366, 0.8252, 0.6366, 0.8229, 0.6652, 0.8229, 0.6296, 0.8329, 0.626, 0.8368, 0.6255, 0.8161, 0.6296, 0.8176, 0.5551, 0.814, 0.5507, 0.8136, 0.5507, 0.8086, 0.5551, 0.8083, 0.6166, 0.8177, 0.6206, 0.8161, 0.6212, 0.8366, 0.6173, 0.833, 0.6111, 0.8186, 0.6166, 0.8177, 0.6173, 0.833, 0.614, 0.8336, 0.6206, 0.8161, 0.6255, 0.8161, 0.626, 0.8368, 0.6212, 0.8366])
me_cube_003.materials.append(mat_pizzacutter)
me_cube_003.use_remesh_fix_poles = True
me_cube_003.use_remesh_preserve_attributes = False
me_cube_003.use_mirror_x = True
me_cube_003.update()
me_cylinder_001 = bpy.data.meshes.new('Cylinder.001')
me_cylinder_001.from_pydata([(0.0, -0.7935, -1.764), (0.0, -0.814, -2.09), (0.0, -0.7023, -3.407), (0.0, -0.7846, -2.933), (0.0, -0.6848, -1.663), (0.0, -0.5157, -1.926), (0.0, -0.4902, -2.514), (0.0, -0.5764, -1.772), (2.787, -0.4698, -2.136), (2.776, -0.4897, -2.417), (2.703, -0.4204, -2.673), (2.738, -0.4707, -2.564), (2.757, -0.444, -1.914), (2.782, -0.3932, -2.15), (2.759, -0.378, -2.447), (2.765, -0.4079, -2.001), (2.432, -0.3804, -2.498), (2.531, -0.4868, -1.869), (2.425, -0.5244, -2.774), (2.527, -0.5367, -2.021), (2.384, -0.4433, -2.907), (2.51, -0.4192, -1.977), (2.485, -0.5524, -2.335), (2.488, -0.4002, -2.131), (1.177, -0.5543, -3.3), (1.174, -0.5195, -1.781), (1.19, -0.706, -2.09), (1.17, -0.472, -1.935), (1.17, -0.4633, -2.601), (1.181, -0.6046, -1.672), (1.187, -0.6701, -2.906), (1.189, -0.6899, -1.773), (0.486, -0.6454, -3.356), (0.4807, -0.5595, -1.772), (0.4955, -0.7968, -2.09), (0.4769, -0.499, -1.926), (0.4754, -0.4736, -2.514), (0.4874, -0.6678, -1.663), (0.4926, -0.7511, -2.906), (0.4942, -0.7764, -1.764)], [], [(8, 9, 14, 13), (20, 16, 14, 10), (21, 17, 12, 15), (22, 18, 11, 9), (17, 19, 8, 12), (23, 21, 15, 13), (16, 23, 13, 14), (18, 20, 10, 11), (19, 22, 9, 8), (31, 26, 22, 19), (30, 24, 20, 18), (28, 27, 23, 16), (23, 27, 25, 21), (31, 19, 17, 29), (30, 18, 22, 26), (29, 17, 21, 25), (28, 16, 20, 24), (32, 36, 28, 24), (33, 37, 29, 25), (34, 38, 30, 26), (37, 39, 31, 29), (35, 33, 25, 27), (36, 35, 27, 28), (38, 32, 24, 30), (39, 34, 26, 31), (0, 1, 34, 39), (3, 2, 32, 38), (6, 5, 35, 36), (5, 7, 33, 35), (4, 0, 39, 37), (1, 3, 38, 34), (7, 4, 37, 33), (2, 6, 36, 32), (14, 9, 11, 10), (13, 15, 12, 8)])
_uv = me_cylinder_001.uv_layers.new(name='UVMap')
_uv.uv.foreach_set('vector', [0.5954, 0.8541, 0.5923, 0.8295, 0.602, 0.8263, 0.602, 0.8525, 0.4658, 0.5909, 0.4615, 0.6271, 0.4329, 0.6316, 0.4378, 0.6114, 0.455, 0.6729, 0.4533, 0.6841, 0.4333, 0.6791, 0.4325, 0.6709, 0.4587, 0.4486, 0.464, 0.4867, 0.4356, 0.4695, 0.4325, 0.4562, 0.4536, 0.4072, 0.4548, 0.4212, 0.431, 0.4311, 0.4331, 0.4111, 0.4568, 0.6593, 0.455, 0.6729, 0.4325, 0.6709, 0.431, 0.6577, 0.4615, 0.6271, 0.4568, 0.6593, 0.431, 0.6577, 0.4329, 0.6316, 0.464, 0.4867, 0.4657, 0.5005, 0.4376, 0.4805, 0.4356, 0.4695, 0.4548, 0.4212, 0.4587, 0.4486, 0.4325, 0.4562, 0.431, 0.4311, 0.5725, 0.3993, 0.5726, 0.4273, 0.4587, 0.4486, 0.4548, 0.4212, 0.5726, 0.4989, 0.5722, 0.535, 0.4657, 0.5005, 0.464, 0.4867, 0.5724, 0.6176, 0.5725, 0.676, 0.4568, 0.6593, 0.4615, 0.6271, 0.4568, 0.6593, 0.5725, 0.676, 0.5723, 0.6901, 0.455, 0.6729, 0.5725, 0.3993, 0.4548, 0.4212, 0.4536, 0.4072, 0.572, 0.3878, 0.5726, 0.4989, 0.464, 0.4867, 0.4587, 0.4486, 0.5726, 0.4273, 0.5719, 0.7023, 0.4533, 0.6841, 0.455, 0.6729, 0.5723, 0.6901, 0.5724, 0.6176, 0.4615, 0.6271, 0.4658, 0.5909, 0.5719, 0.5557, 0.6329, 0.5499, 0.6334, 0.6253, 0.5724, 0.6176, 0.5719, 0.5557, 0.6332, 0.6914, 0.633, 0.7049, 0.5719, 0.7023, 0.5723, 0.6901, 0.6338, 0.4272, 0.634, 0.4988, 0.5726, 0.4989, 0.5726, 0.4273, 0.6332, 0.3855, 0.6335, 0.3985, 0.5725, 0.3993, 0.572, 0.3878, 0.6333, 0.6769, 0.6332, 0.6914, 0.5723, 0.6901, 0.5725, 0.676, 0.6334, 0.6253, 0.6333, 0.6769, 0.5725, 0.676, 0.5724, 0.6176, 0.634, 0.4988, 0.6337, 0.5395, 0.5722, 0.535, 0.5726, 0.4989, 0.6335, 0.3985, 0.6338, 0.4272, 0.5726, 0.4273, 0.5725, 0.3993, 0.677, 0.3976, 0.6775, 0.4267, 0.6338, 0.4272, 0.6335, 0.3985, 0.6775, 0.5012, 0.6769, 0.5436, 0.6337, 0.5395, 0.634, 0.4988, 0.6751, 0.6252, 0.6752, 0.6768, 0.6333, 0.6769, 0.6334, 0.6253, 0.6752, 0.6768, 0.6754, 0.6914, 0.6332, 0.6914, 0.6333, 0.6769, 0.6764, 0.3844, 0.677, 0.3976, 0.6335, 0.3985, 0.6332, 0.3855, 0.6775, 0.4267, 0.6775, 0.5012, 0.634, 0.4988, 0.6338, 0.4272, 0.6754, 0.6914, 0.6758, 0.7049, 0.633, 0.7049, 0.6332, 0.6914, 0.6758, 0.5447, 0.6751, 0.6252, 0.6334, 0.6253, 0.6329, 0.5499, 0.602, 0.8263, 0.5923, 0.8295, 0.5935, 0.8162, 0.5976, 0.806, 0.602, 0.8525, 0.6016, 0.8657, 0.5989, 0.8735, 0.5954, 0.8541])
me_cylinder_001.materials.append(mat_pizzacutter)
me_cylinder_001.use_remesh_fix_poles = True
me_cylinder_001.use_remesh_preserve_attributes = False
me_cylinder_001.use_mirror_x = True
me_cylinder_001.update()
me_circle_001 = bpy.data.meshes.new('Circle.001')
me_circle_001.from_pydata([(0.0, 2.214, -0.3472), (0.0, -2.041, -0.4604), (0.0, -1.323, -0.09937), (0.0, 2.039, -0.07865), (0.0, 1.652, 0.3956), (0.0, -0.4365, 0.3198), (0.0, 0.4331, 0.2974), (0.0, 0.6357, 0.3956), (0.0, -1.875, -0.384), (0.0, -0.8803, 0.1105), (-0.2261, -1.87, -0.4524), (-0.4172, 0.7203, -0.4371), (-0.3362, 1.081, -0.3973), (-0.2396, 1.599, -0.3311), (-0.3136, -1.576, -0.4335), (-0.488, -0.2879, -0.4792), (-0.3904, 0.7094, -0.1419), (-0.2242, 1.548, -0.03801), (-0.1646, -0.3559, 0.2285), (0.2261, -1.87, -0.4524), (0.4172, 0.7203, -0.4371), (0.3362, 1.081, -0.3973), (0.2396, 1.599, -0.3311), (0.3136, -1.576, -0.4335), (0.488, -0.2879, -0.4792), (0.3904, 0.7094, -0.1419), (0.2242, 1.548, -0.03801), (0.1646, -0.3559, 0.2285), (0.0, -0.03221, 0.3094), (0.09542, 0.46, 0.279), (0.2473, 0.09758, 0.1888), (0.1198, 1.386, 0.3956), (0.3162, 0.7207, 0.1116), (0.1979, 0.6792, 0.3961), (0.4177, -0.1917, -0.2752), (0.3555, -1.197, -0.2834), (0.211, -1.683, -0.348), (0.3448, -0.09178, -0.06348), (0.3277, 0.9406, -0.1133), (0.3426, -0.9015, -0.1373), (-0.09542, 0.46, 0.279), (-0.2473, 0.09758, 0.1888), (-0.1198, 1.386, 0.3956), (-0.3162, 0.7207, 0.1116), (-0.1979, 0.6792, 0.3961), (-0.4177, -0.1917, -0.2752), (-0.3555, -1.197, -0.2834), (-0.211, -1.683, -0.348), (-0.3448, -0.09178, -0.06348), (-0.3277, 0.9406, -0.1133), (-0.3426, -0.9015, -0.1373)], [], [(8, 2, 47), (48, 41, 43), (39, 35, 34, 37), (23, 35, 36, 19), (43, 40, 44), (3, 0, 13, 17), (4, 3, 17, 42), (1, 8, 47, 10), (28, 41, 18, 5), (49, 17, 13, 12), (12, 11, 16, 49), (41, 28, 6, 40), (30, 32, 29), (37, 30, 27, 39), (8, 36, 2), (16, 45, 48, 43), (25, 38, 32), (21, 38, 25, 20), (9, 5, 18), (31, 33, 32), (38, 21, 22, 26), (43, 17, 49), (48, 50, 18, 41), (45, 15, 14, 46), (7, 44, 40, 6), (50, 48, 45, 46), (16, 43, 49), (4, 7, 33, 31), (9, 27, 5), (47, 2, 50, 46), (36, 35, 39, 2), (45, 16, 11, 15), (34, 35, 23, 24), (37, 32, 30), (4, 31, 26, 3), (25, 32, 37, 34), (32, 38, 26), (32, 33, 29), (42, 43, 44), (32, 26, 31), (7, 6, 29, 33), (39, 27, 9, 2), (34, 24, 20, 25), (4, 42, 44, 7), (1, 19, 36, 8), (14, 10, 47, 46), (50, 2, 9, 18), (43, 42, 17), (3, 26, 22, 0), (30, 29, 6, 28), (41, 40, 43), (27, 30, 28, 5)])
_uv = me_circle_001.uv_layers.new(name='UVMap')
_uv.uv.foreach_set('vector', [0.5464, 0.01541, 0.5445, 0.06577, 0.5282, 0.02998, 0.9366, 0.3315, 0.9154, 0.315, 0.9259, 0.2646, 0.5704, 0.105, 0.5818, 0.08068, 0.5838, 0.1628, 0.5657, 0.1712, 0.5814, 0.0447, 0.5759, 0.07755, 0.5702, 0.03655, 0.5764, 0.02029, 0.9259, 0.2646, 0.9024, 0.2848, 0.9006, 0.263, 0.4737, 0.352, 0.4554, 0.3707, 0.4426, 0.3184, 0.4649, 0.3087, 0.5054, 0.3134, 0.4737, 0.352, 0.4649, 0.3087, 0.4991, 0.2905, 0.547, 0.0005759, 0.5464, 0.01541, 0.5282, 0.02998, 0.5274, 0.01263, 0.5319, 0.1773, 0.5074, 0.1813, 0.5247, 0.1478, 0.5413, 0.1457, 0.4573, 0.2508, 0.462, 0.3011, 0.4379, 0.3043, 0.4337, 0.2612, 0.4338, 0.2615, 0.431, 0.2314, 0.4551, 0.2313, 0.4573, 0.2508, 0.5074, 0.1813, 0.5319, 0.1773, 0.521, 0.2137, 0.5128, 0.2137, 0.0183, 0.7491, 0.02879, 0.7995, 0.005291, 0.7793, 0.5657, 0.1712, 0.5439, 0.187, 0.5376, 0.1498, 0.5704, 0.105, 0.5574, 0.01712, 0.5702, 0.03655, 0.5438, 0.06567, 0.9473, 0.2667, 0.9544, 0.3406, 0.9366, 0.3315, 0.9259, 0.2646, 0.5784, 0.2505, 0.5703, 0.2685, 0.5573, 0.2464, 0.5894, 0.2858, 0.5703, 0.2685, 0.5784, 0.2505, 0.6013, 0.258, 0.5429, 0.1057, 0.5413, 0.1457, 0.5247, 0.1478, 0.5184, 0.2935, 0.5336, 0.2376, 0.5573, 0.2464, 0.5703, 0.2685, 0.5896, 0.2856, 0.5725, 0.3253, 0.5505, 0.3149, 0.4765, 0.2338, 0.462, 0.3011, 0.4573, 0.2508, 0.4914, 0.1596, 0.5071, 0.09513, 0.5247, 0.1478, 0.5074, 0.1813, 0.4767, 0.146, 0.4625, 0.133, 0.5031, 0.03503, 0.5037, 0.06846, 0.5182, 0.2317, 0.5018, 0.2326, 0.5128, 0.2137, 0.521, 0.2137, 0.5071, 0.09513, 0.4914, 0.1596, 0.4767, 0.146, 0.5037, 0.06846, 0.4551, 0.2313, 0.4765, 0.2338, 0.4573, 0.2508, 0.5054, 0.3134, 0.5182, 0.2317, 0.5336, 0.2376, 0.5184, 0.2935, 0.5331, 0.1042, 0.5376, 0.1498, 0.5224, 0.1427, 0.5282, 0.02998, 0.5445, 0.06577, 0.5104, 0.09416, 0.5103, 0.06728, 0.5702, 0.03655, 0.5759, 0.07755, 0.5676, 0.1031, 0.5438, 0.06567, 0.9544, 0.3406, 0.9473, 0.2667, 0.9715, 0.2671, 0.9715, 0.3495, 0.5838, 0.1628, 0.5818, 0.08068, 0.5926, 0.04902, 0.6013, 0.1547, 0.03953, 0.7326, 0.02879, 0.7995, 0.0183, 0.7491, 0.5054, 0.3134, 0.5184, 0.2935, 0.5454, 0.3213, 0.5238, 0.3599, 0.05022, 0.7974, 0.02879, 0.7995, 0.03953, 0.7326, 0.05732, 0.7235, 0.5573, 0.2464, 0.5703, 0.2685, 0.5505, 0.3149, 0.02879, 0.7995, 0.003507, 0.8011, 0.005291, 0.7793, 0.4991, 0.2905, 0.4765, 0.2338, 0.5018, 0.2326, 0.5573, 0.2464, 0.5505, 0.3149, 0.5184, 0.2935, 0.5182, 0.2317, 0.521, 0.2137, 0.5288, 0.2162, 0.5336, 0.2376, 0.5676, 0.1031, 0.5376, 0.1498, 0.5331, 0.1042, 0.5438, 0.06567, 0.05732, 0.7235, 0.07438, 0.7146, 0.07438, 0.797, 0.05022, 0.7974, 0.5054, 0.3134, 0.4991, 0.2905, 0.5018, 0.2326, 0.5182, 0.2317, 0.5613, 0.00281, 0.5764, 0.02029, 0.5702, 0.03655, 0.5574, 0.01712, 0.5151, 0.03434, 0.5274, 0.01263, 0.5282, 0.02998, 0.5103, 0.06728, 0.5104, 0.09416, 0.5445, 0.06577, 0.5429, 0.1057, 0.5247, 0.1478, 0.4765, 0.2338, 0.4991, 0.2905, 0.462, 0.3011, 0.5238, 0.3599, 0.5454, 0.3213, 0.5637, 0.3373, 0.5356, 0.3832, 0.5439, 0.187, 0.5288, 0.2162, 0.521, 0.2137, 0.5218, 0.1757, 0.9154, 0.315, 0.9024, 0.2848, 0.9259, 0.2646, 0.5376, 0.1498, 0.5439, 0.187, 0.5218, 0.1757, 0.5224, 0.1427])
me_circle_001.materials.append(mat_pizzacutter)
me_circle_001.use_remesh_fix_poles = True
me_circle_001.use_remesh_preserve_attributes = False
me_circle_001.use_mirror_x = True
me_circle_001.update()
me_circle_002 = bpy.data.meshes.new('Circle.002')
me_circle_002.from_pydata([(0.0, 1.465, 0.101), (0.0, 2.269, 0.1406), (0.0, 1.674, 0.09415), (0.0, 1.6, 0.2161), (0.0, 1.39, 0.1855), (0.0, 1.346, 0.1248), (1.869, 1.646, 0.1256), (1.847, 1.641, 0.2101), (1.878, 1.535, 0.1302), (1.75, 1.888, 0.1549), (1.838, 1.491, 0.1857), (1.822, 1.466, 0.1453), (0.7714, 1.612, 0.2132), (0.7691, 1.398, 0.186), (0.7651, 1.356, 0.1346), (0.7762, 1.67, 0.1087), (0.7484, 2.129, 0.148), (0.7783, 1.471, 0.1144)], [], [(7, 6, 8, 10), (10, 8, 11), (14, 13, 10, 11), (9, 6, 7), (16, 15, 6, 9), (17, 14, 11, 8), (2, 0, 17, 15), (4, 3, 12, 13), (3, 1, 16, 12), (0, 5, 14, 17), (1, 2, 15, 16), (17, 8, 6, 15), (5, 4, 13, 14), (7, 12, 16, 9), (12, 7, 10, 13)])
_uv = me_circle_002.uv_layers.new(name='UVMap')
_uv.uv.foreach_set('vector', [0.3007, 0.7958, 0.3083, 0.7952, 0.3083, 0.8051, 0.3024, 0.8091, 0.3024, 0.8091, 0.3083, 0.8051, 0.3053, 0.8124, 0.6866, 0.1469, 0.6855, 0.1412, 0.7752, 0.1129, 0.775, 0.1173, 0.3026, 0.7721, 0.3083, 0.7952, 0.3007, 0.7958, 0.6694, 0.07857, 0.6776, 0.0388, 0.773, 0.05052, 0.7596, 0.07027, 0.6803, 0.02153, 0.6806, 0.01117, 0.7712, 0.03406, 0.7752, 0.04093, 0.61, 0.02933, 0.6126, 0.01114, 0.6803, 0.02153, 0.6776, 0.0388, 0.62, 0.1573, 0.6158, 0.1391, 0.6815, 0.1227, 0.6855, 0.1412, 0.6158, 0.1391, 0.6025, 0.08132, 0.6694, 0.07857, 0.6815, 0.1227, 0.6126, 0.01114, 0.6142, 0.0005759, 0.6806, 0.01117, 0.6803, 0.02153, 0.6025, 0.08132, 0.61, 0.02933, 0.6776, 0.0388, 0.6694, 0.07857, 0.6803, 0.02153, 0.7752, 0.04093, 0.773, 0.05052, 0.6776, 0.0388, 0.6216, 0.1637, 0.62, 0.1573, 0.6855, 0.1412, 0.6866, 0.1469, 0.7731, 0.09967, 0.6815, 0.1227, 0.6694, 0.07857, 0.76, 0.07981, 0.6815, 0.1227, 0.7731, 0.09967, 0.7752, 0.1129, 0.6855, 0.1412])
me_circle_002.materials.append(mat_pizzacutter)
me_circle_002.use_remesh_fix_poles = True
me_circle_002.use_remesh_preserve_attributes = False
me_circle_002.use_mirror_x = True
me_circle_002.update()
me_cylinder_004 = bpy.data.meshes.new('Cylinder.004')
me_cylinder_004.from_pydata([(0.0, 0.4154, 0.01469), (-2.737e-09, 0.2153, 0.08327), (0.2077, 0.3598, 0.01469), (0.1865, 0.1076, 0.08327), (0.3598, 0.2077, 0.01469), (0.4154, -1.816e-08, 0.01469), (0.3598, -0.2077, 0.01469), (0.1865, -0.1076, 0.08327), (0.2077, -0.3598, 0.01469), (-3.632e-08, -0.4154, 0.01469), (-2.034e-08, -0.2153, 0.08327), (-0.2077, -0.3598, 0.01469), (-0.185, -0.1091, 0.08327), (-0.3598, -0.2077, 0.01469), (-0.4154, 4.954e-09, 0.01469), (-0.3598, 0.2077, 0.01469), (-0.1865, 0.1076, 0.08327), (-0.2077, 0.3598, 0.01469), (0.0, 0.2744, 0.05132), (0.2377, 0.1372, 0.05132), (0.2377, -0.1372, 0.05132), (-2.399e-08, -0.2744, 0.05132), (-0.2377, -0.1372, 0.05132), (-0.2377, 0.1372, 0.05132)], [], [(0, 18, 19, 2), (2, 19, 4), (4, 19, 20, 5), (5, 20, 6), (6, 20, 21, 8), (8, 21, 9), (9, 21, 22, 11), (11, 22, 13), (13, 22, 23, 14), (14, 23, 15), (3, 1, 16, 12, 10, 7), (15, 23, 18, 17), (17, 18, 0), (0, 2, 4, 5, 6, 8, 9, 11, 13, 14, 15, 17), (1, 3, 19, 18), (3, 7, 20, 19), (7, 10, 21, 20), (10, 12, 22, 21), (12, 16, 23, 22), (16, 1, 18, 23)])
_uv = me_cylinder_004.uv_layers.new(name='UVMap')
_uv.uv.foreach_set('vector', [0.06309, 0.6275, 0.05407, 0.6185, 0.06026, 0.5955, 0.07257, 0.6112, 0.07257, 0.6112, 0.06026, 0.5955, 0.07257, 0.5922, 0.07257, 0.5922, 0.06026, 0.5955, 0.04344, 0.5787, 0.06313, 0.5758, 0.06313, 0.5758, 0.04344, 0.5787, 0.04673, 0.5664, 0.04673, 0.5664, 0.04344, 0.5787, 0.02045, 0.5849, 0.02781, 0.5664, 0.02781, 0.5664, 0.02045, 0.5849, 0.01143, 0.5759, 0.01143, 0.5759, 0.02045, 0.5849, 0.01426, 0.6079, 0.001952, 0.5923, 0.001952, 0.5923, 0.01426, 0.6079, 0.001952, 0.6112, 0.001952, 0.6112, 0.01426, 0.6079, 0.03108, 0.6247, 0.01139, 0.6276, 0.01139, 0.6276, 0.03108, 0.6247, 0.02779, 0.637, 0.3196, 0.7452, 0.3033, 0.7546, 0.2871, 0.7452, 0.2872, 0.7263, 0.3033, 0.717, 0.3196, 0.7264, 0.02779, 0.637, 0.03108, 0.6247, 0.05407, 0.6185, 0.04671, 0.637, 0.04671, 0.637, 0.05407, 0.6185, 0.06309, 0.6275, 0.07603, 0.6701, 0.07603, 0.6889, 0.06665, 0.7051, 0.0504, 0.7145, 0.03164, 0.7145, 0.0154, 0.7051, 0.006017, 0.6889, 0.006017, 0.6701, 0.0154, 0.6539, 0.03164, 0.6445, 0.0504, 0.6445, 0.06665, 0.6539, 0.3033, 0.7546, 0.3196, 0.7452, 0.3245, 0.7485, 0.3037, 0.7604, 0.3196, 0.7452, 0.3196, 0.7264, 0.3249, 0.7238, 0.3249, 0.7478, 0.3196, 0.7264, 0.3033, 0.717, 0.3037, 0.7112, 0.3245, 0.7232, 0.3033, 0.717, 0.2872, 0.7263, 0.2822, 0.7231, 0.3029, 0.7112, 0.2872, 0.7263, 0.2871, 0.7452, 0.2818, 0.7478, 0.2818, 0.7238, 0.2871, 0.7452, 0.3033, 0.7546, 0.3029, 0.7604, 0.2822, 0.7485])
me_cylinder_004.materials.append(mat_pizzacutter)
me_cylinder_004.use_remesh_fix_poles = True
me_cylinder_004.use_remesh_preserve_attributes = False
me_cylinder_004.update()
me_cylinder_006 = bpy.data.meshes.new('Cylinder.006')
me_cylinder_006.from_pydata([(5.383e-09, 0.1357, -0.015), (5.383e-09, 0.1357, 0.015), (0.1175, 0.06786, -0.015), (0.1175, 0.06786, 0.015), (0.1175, -0.06786, -0.015), (0.1175, -0.06786, 0.015), (-1.38e-08, -0.1357, -0.015), (-1.38e-08, -0.1357, 0.015), (-0.1175, -0.06786, -0.015), (-0.1175, -0.06786, 0.015), (-0.1175, 0.06786, -0.015), (-0.1175, 0.06786, 0.015), (0.0, 0.24, -0.015), (0.2078, 0.12, -0.015), (0.2078, 0.12, 0.015), (0.0, 0.24, 0.015), (0.2078, -0.12, -0.015), (0.2078, -0.12, 0.015), (-2.098e-08, -0.24, -0.015), (-2.098e-08, -0.24, 0.015), (-0.2078, -0.12, -0.015), (-0.2078, -0.12, 0.015), (-0.2078, 0.12, -0.015), (-0.2078, 0.12, 0.015)], [], [(12, 15, 14, 13), (13, 14, 17, 16), (16, 17, 19, 18), (18, 19, 21, 20), (11, 9, 8, 10), (20, 21, 23, 22), (22, 23, 15, 12), (1, 11, 10, 0), (2, 0, 12, 13), (1, 3, 14, 15), (4, 2, 13, 16), (3, 5, 17, 14), (6, 4, 16, 18), (5, 7, 19, 17), (8, 6, 18, 20), (7, 9, 21, 19), (10, 8, 20, 22), (9, 11, 23, 21), (0, 10, 22, 12), (11, 1, 15, 23), (9, 7, 6, 8), (7, 5, 4, 6), (5, 3, 2, 4), (3, 1, 0, 2)])
_uv = me_cylinder_006.uv_layers.new(name='UVMap')
_uv.uv.foreach_set('vector', [0.3673, 0.9127, 0.3648, 0.9127, 0.3648, 0.8929, 0.3673, 0.8929, 0.3673, 0.8929, 0.3648, 0.8929, 0.3648, 0.8731, 0.3673, 0.8731, 0.3673, 0.9921, 0.3648, 0.9921, 0.3648, 0.9722, 0.3673, 0.9722, 0.3673, 0.9722, 0.3648, 0.9722, 0.3648, 0.9524, 0.3673, 0.9524, 0.6579, 0.7494, 0.6579, 0.7382, 0.6604, 0.7382, 0.6604, 0.7494, 0.3673, 0.9524, 0.3648, 0.9524, 0.3648, 0.9326, 0.3673, 0.9326, 0.3673, 0.9326, 0.3648, 0.9326, 0.3648, 0.9127, 0.3673, 0.9127, 0.6579, 0.7606, 0.6579, 0.7494, 0.6604, 0.7494, 0.6604, 0.7606, 0.3921, 0.6451, 0.3921, 0.6563, 0.3846, 0.6606, 0.3846, 0.6408, 0.4018, 0.7028, 0.4115, 0.6972, 0.419, 0.7015, 0.4018, 0.7114, 0.4018, 0.6395, 0.3921, 0.6451, 0.3846, 0.6408, 0.4018, 0.6309, 0.4115, 0.6972, 0.4115, 0.6859, 0.419, 0.6816, 0.419, 0.7015, 0.4115, 0.6451, 0.4018, 0.6395, 0.4018, 0.6309, 0.419, 0.6408, 0.4115, 0.6859, 0.4018, 0.6803, 0.4018, 0.6717, 0.419, 0.6816, 0.4115, 0.6563, 0.4115, 0.6451, 0.419, 0.6408, 0.419, 0.6606, 0.4018, 0.6803, 0.3921, 0.6859, 0.3846, 0.6816, 0.4018, 0.6717, 0.4018, 0.6619, 0.4115, 0.6563, 0.419, 0.6606, 0.4018, 0.6706, 0.3921, 0.6859, 0.3921, 0.6972, 0.3846, 0.7015, 0.3846, 0.6816, 0.3921, 0.6563, 0.4018, 0.6619, 0.4018, 0.6706, 0.3846, 0.6606, 0.3921, 0.6972, 0.4018, 0.7028, 0.4018, 0.7114, 0.3846, 0.7015, 0.6579, 0.7382, 0.6579, 0.727, 0.6604, 0.727, 0.6604, 0.7382, 0.6579, 0.727, 0.6579, 0.7157, 0.6604, 0.7157, 0.6604, 0.727, 0.6579, 0.7831, 0.6579, 0.7718, 0.6604, 0.7718, 0.6604, 0.7831, 0.6579, 0.7718, 0.6579, 0.7606, 0.6604, 0.7606, 0.6604, 0.7718])
me_cylinder_006.materials.append(mat_pizzacutter)
me_cylinder_006.use_remesh_fix_poles = True
me_cylinder_006.use_remesh_preserve_attributes = False
me_cylinder_006.update()
me_cylinder_008 = bpy.data.meshes.new('Cylinder.008')
me_cylinder_008.from_pydata([(-0.09505, 0.1573, -0.4753), (0.09505, 0.1573, -0.4753), (-0.09505, 0.1112, -0.5865), (0.09505, 0.1112, -0.5865), (-0.09505, -8.89e-09, -0.6326), (0.09505, -8.89e-09, -0.6326), (-0.09505, -0.1112, -0.5865), (0.09505, -0.1112, -0.5865), (-0.09505, -0.1573, -0.4753), (0.09505, -0.1573, -0.4753), (-0.09505, -0.1112, -0.364), (0.09505, -0.1112, -0.364), (-0.09505, 2.747e-09, -0.3179), (0.09505, 2.747e-09, -0.3179), (-0.09505, 0.1112, -0.364), (0.09505, 0.1112, -0.364), (0.06568, 0.165, -0.6403), (0.06568, 0.2334, -0.4753), (0.06568, -1.02e-08, -0.7086), (0.06568, -0.165, -0.6403), (0.06568, -0.2334, -0.4753), (0.06568, -0.165, -0.3102), (0.06568, 2.783e-09, -0.2419), (0.06568, 0.165, -0.3102), (0.07507, 0.07175, -0.547), (0.07507, 0.1015, -0.4753), (0.07507, -5.734e-09, -0.5767), (0.07507, -0.07175, -0.547), (0.07507, -0.1015, -0.4753), (0.07507, -0.07175, -0.4035), (0.07507, 1.772e-09, -0.3738), (0.07507, 0.07175, -0.4035), (0.0, 0.2619, -0.4753), (0.0, 0.1852, -0.6604), (0.0, -1.145e-08, -0.7371), (0.0, -0.1852, -0.6604), (0.0, -0.2619, -0.4753), (0.0, -0.1852, -0.2901), (0.0, 3.123e-09, -0.2134), (0.0, 0.1852, -0.2901), (-0.06568, 0.165, -0.6403), (-0.06568, 0.2334, -0.4753), (-0.06568, -1.02e-08, -0.7086), (-0.06568, -0.165, -0.6403), (-0.06568, -0.2334, -0.4753), (-0.06568, -0.165, -0.3102), (-0.06568, 2.783e-09, -0.2419), (-0.06568, 0.165, -0.3102), (-0.07507, 0.07175, -0.547), (-0.07507, 0.1015, -0.4753), (-0.07507, -5.734e-09, -0.5767), (-0.07507, -0.07175, -0.547), (-0.07507, -0.1015, -0.4753), (-0.07507, -0.07175, -0.4035), (-0.07507, 1.772e-09, -0.3738), (-0.07507, 0.07175, -0.4035), (-0.158, -0.003136, -0.4667), (-0.1122, 0.03778, -0.4874), (-0.1135, -0.007195, -0.5138), (-0.1777, -0.2987, 0.04033), (-0.1015, -0.2628, 0.06097), (-0.1037, -0.3376, 0.01708), (-0.1135, -0.153, -0.2641), (-0.158, -0.1296, -0.2501), (-0.1122, -0.108, -0.2377), (-0.104, -0.1681, -0.273), (-0.1018, -0.09332, -0.2291), (-0.1779, -0.1292, -0.2497), (-0.1175, 0.01725, -0.4753), (0.1319, 0.01725, -0.4753), (-0.1175, -0.008624, -0.4902), (0.1319, -0.008624, -0.4902), (-0.1175, -0.008624, -0.4603), (0.1319, -0.008624, -0.4603)], [], [(32, 17, 16, 33), (33, 16, 18, 34), (34, 18, 19, 35), (35, 19, 20, 36), (36, 20, 21, 37), (37, 21, 22, 38), (1, 15, 31, 25), (38, 22, 23, 39), (39, 23, 17, 32), (39, 32, 41, 47), (1, 3, 16, 17), (3, 5, 18, 16), (5, 7, 19, 18), (7, 9, 20, 19), (9, 11, 21, 20), (11, 13, 22, 21), (13, 15, 23, 22), (15, 1, 17, 23), (24, 25, 31, 30, 29, 28, 27, 26), (13, 11, 29, 30), (9, 7, 27, 28), (5, 3, 24, 26), (15, 13, 30, 31), (11, 9, 28, 29), (7, 5, 26, 27), (3, 1, 25, 24), (38, 39, 47, 46), (37, 38, 46, 45), (36, 37, 45, 44), (35, 36, 44, 43), (34, 35, 43, 42), (33, 34, 42, 40), (32, 33, 40, 41), (0, 49, 55, 14), (0, 41, 40, 2), (2, 40, 42, 4), (4, 42, 43, 6), (6, 43, 44, 8), (8, 44, 45, 10), (10, 45, 46, 12), (12, 46, 47, 14), (14, 47, 41, 0), (48, 50, 51, 52, 53, 54, 55, 49), (12, 54, 53, 10), (8, 52, 51, 6), (4, 50, 48, 2), (14, 55, 54, 12), (10, 53, 52, 8), (6, 51, 50, 4), (2, 48, 49, 0), (56, 57, 58), (67, 65, 61, 59), (60, 59, 61), (65, 66, 60, 61), (66, 67, 59, 60), (57, 56, 63, 64), (58, 57, 64, 62), (56, 58, 62, 63), (64, 63, 67, 66), (62, 64, 66, 65), (63, 62, 65, 67), (68, 69, 71, 70), (70, 71, 73, 72), (72, 73, 69, 68)])
_uv = me_cylinder_008.uv_layers.new(name='UVMap')
_uv.uv.foreach_set('vector', [0.2367, 0.7537, 0.2376, 0.7482, 0.2514, 0.7482, 0.2522, 0.7537, 0.2552, 0.7524, 0.2519, 0.748, 0.2616, 0.7382, 0.2661, 0.7415, 0.2673, 0.7386, 0.2619, 0.7377, 0.2619, 0.7239, 0.2673, 0.7231, 0.2661, 0.7201, 0.2616, 0.7234, 0.2519, 0.7137, 0.2552, 0.7092, 0.2522, 0.708, 0.2514, 0.7134, 0.2376, 0.7134, 0.2367, 0.708, 0.2338, 0.7092, 0.2371, 0.7137, 0.2273, 0.7234, 0.2229, 0.7201, 0.2396, 0.7422, 0.2331, 0.7357, 0.2372, 0.7338, 0.2415, 0.7381, 0.2216, 0.7231, 0.2271, 0.7239, 0.2271, 0.7377, 0.2216, 0.7386, 0.2229, 0.7415, 0.2273, 0.7382, 0.2371, 0.748, 0.2338, 0.7524, 0.1655, 0.7672, 0.1655, 0.7827, 0.16, 0.7818, 0.16, 0.7681, 0.2398, 0.7423, 0.2491, 0.7423, 0.2514, 0.7482, 0.2376, 0.7482, 0.2493, 0.7422, 0.2559, 0.7357, 0.2616, 0.7382, 0.2519, 0.748, 0.256, 0.7355, 0.256, 0.7262, 0.2619, 0.7239, 0.2619, 0.7377, 0.2559, 0.726, 0.2493, 0.7194, 0.2519, 0.7137, 0.2616, 0.7234, 0.2491, 0.7193, 0.2398, 0.7193, 0.2376, 0.7134, 0.2514, 0.7134, 0.2396, 0.7194, 0.2331, 0.726, 0.2273, 0.7234, 0.2371, 0.7137, 0.233, 0.7262, 0.233, 0.7355, 0.2271, 0.7377, 0.2271, 0.7239, 0.2331, 0.7357, 0.2396, 0.7422, 0.2371, 0.748, 0.2273, 0.7382, 0.2475, 0.7381, 0.2415, 0.7381, 0.2372, 0.7338, 0.2372, 0.7278, 0.2415, 0.7236, 0.2475, 0.7236, 0.2517, 0.7278, 0.2517, 0.7338, 0.2331, 0.726, 0.2396, 0.7194, 0.2415, 0.7236, 0.2372, 0.7278, 0.2493, 0.7194, 0.2559, 0.726, 0.2517, 0.7278, 0.2475, 0.7236, 0.2559, 0.7357, 0.2493, 0.7422, 0.2475, 0.7381, 0.2517, 0.7338, 0.233, 0.7355, 0.233, 0.7262, 0.2372, 0.7278, 0.2372, 0.7338, 0.2398, 0.7193, 0.2491, 0.7193, 0.2475, 0.7236, 0.2415, 0.7236, 0.256, 0.7262, 0.256, 0.7355, 0.2517, 0.7338, 0.2517, 0.7278, 0.2491, 0.7423, 0.2398, 0.7423, 0.2415, 0.7381, 0.2475, 0.7381, 0.1533, 0.7533, 0.1643, 0.7643, 0.1598, 0.7675, 0.1501, 0.7578, 0.1349, 0.7521, 0.1504, 0.7521, 0.1495, 0.7576, 0.1358, 0.7576, 0.121, 0.7643, 0.132, 0.7533, 0.1352, 0.7578, 0.1255, 0.7675, 0.1198, 0.7827, 0.1198, 0.7672, 0.1253, 0.7681, 0.1253, 0.7818, 0.132, 0.7966, 0.121, 0.7856, 0.1255, 0.7824, 0.1352, 0.7921, 0.1504, 0.7978, 0.1349, 0.7978, 0.1358, 0.7923, 0.1495, 0.7923, 0.1643, 0.7856, 0.1533, 0.7966, 0.1501, 0.7921, 0.1598, 0.7824, 0.1542, 0.7796, 0.1499, 0.778, 0.1499, 0.772, 0.1542, 0.7703, 0.1541, 0.7798, 0.1598, 0.7824, 0.1501, 0.7921, 0.1475, 0.7864, 0.1473, 0.7865, 0.1495, 0.7923, 0.1358, 0.7923, 0.138, 0.7865, 0.1378, 0.7864, 0.1352, 0.7921, 0.1255, 0.7824, 0.1312, 0.7798, 0.1311, 0.7796, 0.1253, 0.7818, 0.1253, 0.7681, 0.1311, 0.7703, 0.1312, 0.7701, 0.1255, 0.7675, 0.1352, 0.7578, 0.1378, 0.7635, 0.138, 0.7635, 0.1358, 0.7576, 0.1495, 0.7576, 0.1473, 0.7635, 0.1475, 0.7635, 0.1501, 0.7578, 0.1598, 0.7675, 0.1541, 0.7701, 0.1542, 0.7703, 0.16, 0.7681, 0.16, 0.7818, 0.1542, 0.7796, 0.1457, 0.7822, 0.1397, 0.7822, 0.1354, 0.778, 0.1354, 0.772, 0.1397, 0.7677, 0.1457, 0.7677, 0.1499, 0.772, 0.1499, 0.778, 0.1473, 0.7635, 0.1457, 0.7677, 0.1397, 0.7677, 0.138, 0.7635, 0.1311, 0.7703, 0.1354, 0.772, 0.1354, 0.778, 0.1311, 0.7796, 0.138, 0.7865, 0.1397, 0.7822, 0.1457, 0.7822, 0.1473, 0.7865, 0.1541, 0.7701, 0.1499, 0.772, 0.1457, 0.7677, 0.1475, 0.7635, 0.1378, 0.7635, 0.1397, 0.7677, 0.1354, 0.772, 0.1312, 0.7701, 0.1312, 0.7798, 0.1354, 0.778, 0.1397, 0.7822, 0.1378, 0.7864, 0.1475, 0.7864, 0.1457, 0.7822, 0.1499, 0.778, 0.1541, 0.7798, 0.5635, 0.8091, 0.5635, 0.8141, 0.5598, 0.8125, 0.6489, 0.8135, 0.6489, 0.8068, 0.6748, 0.8068, 0.6749, 0.8135, 0.5801, 0.8155, 0.5859, 0.8122, 0.5859, 0.8189, 0.6489, 0.8068, 0.6489, 0.8001, 0.6748, 0.8001, 0.6748, 0.8068, 0.6489, 0.8001, 0.6489, 0.7934, 0.6749, 0.7934, 0.6748, 0.8001, 0.6356, 0.7595, 0.6397, 0.7625, 0.6397, 0.7819, 0.6356, 0.7818, 0.6316, 0.7595, 0.6356, 0.7595, 0.6356, 0.7818, 0.6316, 0.7818, 0.6459, 0.7632, 0.6499, 0.7602, 0.6499, 0.7825, 0.6459, 0.7825, 0.6481, 0.7988, 0.6481, 0.7948, 0.6489, 0.7934, 0.6489, 0.8001, 0.6481, 0.8055, 0.6481, 0.8015, 0.6489, 0.8001, 0.6489, 0.8068, 0.6481, 0.8122, 0.6481, 0.8082, 0.6489, 0.8068, 0.6489, 0.8135, 0.6227, 0.7818, 0.6227, 0.7625, 0.625, 0.7625, 0.625, 0.7818, 0.625, 0.7818, 0.625, 0.7625, 0.6273, 0.7625, 0.6273, 0.7818, 0.6204, 0.7818, 0.6204, 0.7625, 0.6227, 0.7625, 0.6227, 0.7818])
me_cylinder_008.materials.append(mat_pizzacutter)
me_cylinder_008.use_remesh_fix_poles = True
me_cylinder_008.use_remesh_preserve_attributes = False
me_cylinder_008.update()
me_cylinder_009 = bpy.data.meshes.new('Cylinder.009')
me_cylinder_009.from_pydata([(-0.1348, 0.1573, -0.5073), (0.05535, 0.1573, -0.5073), (-0.1348, 0.1112, -0.6185), (0.05535, 0.1112, -0.6185), (-0.1348, -8.89e-09, -0.6646), (0.05535, -8.89e-09, -0.6646), (-0.1348, -0.1112, -0.6185), (0.05535, -0.1112, -0.6185), (-0.1348, -0.1573, -0.5073), (0.05535, -0.1573, -0.5073), (-0.1348, -0.1112, -0.3961), (0.05535, -0.1112, -0.3961), (-0.1348, 2.747e-09, -0.35), (0.05535, 2.747e-09, -0.35), (-0.1348, 0.1112, -0.3961), (0.05535, 0.1112, -0.3961), (0.02597, 0.165, -0.6723), (0.02597, 0.2334, -0.5073), (0.02597, -1.02e-08, -0.7407), (0.02597, -0.165, -0.6723), (0.02597, -0.2334, -0.5073), (0.02597, -0.165, -0.3423), (0.02597, 2.783e-09, -0.2739), (0.02597, 0.165, -0.3423), (0.03537, 0.07175, -0.579), (0.03537, 0.1015, -0.5073), (0.03537, -5.734e-09, -0.6088), (0.03537, -0.07175, -0.579), (0.03537, -0.1015, -0.5073), (0.03537, -0.07175, -0.4355), (0.03537, 1.772e-09, -0.4058), (0.03537, 0.07175, -0.4355), (-0.03971, 0.2619, -0.5073), (-0.03971, 0.1852, -0.6925), (-0.03971, -1.145e-08, -0.7692), (-0.03971, -0.1852, -0.6925), (-0.03971, -0.2619, -0.5073), (-0.03971, -0.1852, -0.3221), (-0.03971, 3.123e-09, -0.2454), (-0.03971, 0.1852, -0.3221), (-0.1054, 0.165, -0.6723), (-0.1054, 0.2334, -0.5073), (-0.1054, -1.02e-08, -0.7407), (-0.1054, -0.165, -0.6723), (-0.1054, -0.2334, -0.5073), (-0.1054, -0.165, -0.3423), (-0.1054, 2.783e-09, -0.2739), (-0.1054, 0.165, -0.3423), (-0.1148, 0.07175, -0.579), (-0.1148, 0.1015, -0.5073), (-0.1148, -5.734e-09, -0.6088), (-0.1148, -0.07175, -0.579), (-0.1148, -0.1015, -0.5073), (-0.1148, -0.07175, -0.4355), (-0.1148, 1.772e-09, -0.4058), (-0.1148, 0.07175, -0.4355)], [], [(32, 17, 16, 33), (33, 16, 18, 34), (34, 18, 19, 35), (35, 19, 20, 36), (36, 20, 21, 37), (37, 21, 22, 38), (1, 15, 31, 25), (38, 22, 23, 39), (39, 23, 17, 32), (39, 32, 41, 47), (1, 3, 16, 17), (3, 5, 18, 16), (5, 7, 19, 18), (7, 9, 20, 19), (9, 11, 21, 20), (11, 13, 22, 21), (13, 15, 23, 22), (15, 1, 17, 23), (24, 25, 31, 30, 29, 28, 27, 26), (13, 11, 29, 30), (9, 7, 27, 28), (5, 3, 24, 26), (15, 13, 30, 31), (11, 9, 28, 29), (7, 5, 26, 27), (3, 1, 25, 24), (38, 39, 47, 46), (37, 38, 46, 45), (36, 37, 45, 44), (35, 36, 44, 43), (34, 35, 43, 42), (33, 34, 42, 40), (32, 33, 40, 41), (0, 49, 55, 14), (0, 41, 40, 2), (2, 40, 42, 4), (4, 42, 43, 6), (6, 43, 44, 8), (8, 44, 45, 10), (10, 45, 46, 12), (12, 46, 47, 14), (14, 47, 41, 0), (48, 50, 51, 52, 53, 54, 55, 49), (12, 54, 53, 10), (8, 52, 51, 6), (4, 50, 48, 2), (14, 55, 54, 12), (10, 53, 52, 8), (6, 51, 50, 4), (2, 48, 49, 0)])
_uv = me_cylinder_009.uv_layers.new(name='UVMap')
_uv.uv.foreach_set('vector', [0.1861, 0.7993, 0.1869, 0.7941, 0.2001, 0.7941, 0.2009, 0.7993, 0.2037, 0.7982, 0.2006, 0.7939, 0.2099, 0.7846, 0.2142, 0.7877, 0.2153, 0.7849, 0.2101, 0.7841, 0.2101, 0.7709, 0.2153, 0.7701, 0.2142, 0.7673, 0.2099, 0.7704, 0.2006, 0.7611, 0.2037, 0.7568, 0.2009, 0.7557, 0.2001, 0.7609, 0.1869, 0.7609, 0.1861, 0.7557, 0.1833, 0.7568, 0.1864, 0.7611, 0.1771, 0.7704, 0.1728, 0.7673, 0.1889, 0.7884, 0.1826, 0.7821, 0.1866, 0.7804, 0.1906, 0.7844, 0.1717, 0.7701, 0.1769, 0.7709, 0.1769, 0.7841, 0.1717, 0.7849, 0.1728, 0.7877, 0.1771, 0.7846, 0.1864, 0.7939, 0.1833, 0.7982, 0.2615, 0.7707, 0.2615, 0.7855, 0.2563, 0.7847, 0.2563, 0.7715, 0.1891, 0.7885, 0.1979, 0.7885, 0.2001, 0.7941, 0.1869, 0.7941, 0.1981, 0.7884, 0.2044, 0.7821, 0.2099, 0.7846, 0.2006, 0.7939, 0.2045, 0.7819, 0.2045, 0.7731, 0.2101, 0.7709, 0.2101, 0.7841, 0.2044, 0.7729, 0.1981, 0.7666, 0.2006, 0.7611, 0.2099, 0.7704, 0.1979, 0.7665, 0.1891, 0.7665, 0.1869, 0.7609, 0.2001, 0.7609, 0.1889, 0.7666, 0.1826, 0.7729, 0.1771, 0.7704, 0.1864, 0.7611, 0.1825, 0.7731, 0.1825, 0.7819, 0.1769, 0.7841, 0.1769, 0.7709, 0.1826, 0.7821, 0.1889, 0.7884, 0.1864, 0.7939, 0.1771, 0.7846, 0.1964, 0.7844, 0.1906, 0.7844, 0.1866, 0.7804, 0.1866, 0.7746, 0.1906, 0.7706, 0.1964, 0.7706, 0.2004, 0.7746, 0.2004, 0.7804, 0.1826, 0.7729, 0.1889, 0.7666, 0.1906, 0.7706, 0.1866, 0.7746, 0.1981, 0.7666, 0.2044, 0.7729, 0.2004, 0.7746, 0.1964, 0.7706, 0.2044, 0.7821, 0.1981, 0.7884, 0.1964, 0.7844, 0.2004, 0.7804, 0.1825, 0.7819, 0.1825, 0.7731, 0.1866, 0.7746, 0.1866, 0.7804, 0.1891, 0.7665, 0.1979, 0.7665, 0.1964, 0.7706, 0.1906, 0.7706, 0.2045, 0.7731, 0.2045, 0.7819, 0.2004, 0.7804, 0.2004, 0.7746, 0.1979, 0.7885, 0.1891, 0.7885, 0.1906, 0.7844, 0.1964, 0.7844, 0.2499, 0.7574, 0.2604, 0.7679, 0.2561, 0.771, 0.2468, 0.7617, 0.2323, 0.7563, 0.2471, 0.7563, 0.2463, 0.7615, 0.2331, 0.7615, 0.219, 0.7679, 0.2295, 0.7574, 0.2326, 0.7617, 0.2233, 0.771, 0.2179, 0.7855, 0.2179, 0.7707, 0.2231, 0.7715, 0.2231, 0.7847, 0.2295, 0.7988, 0.219, 0.7883, 0.2233, 0.7852, 0.2326, 0.7945, 0.2471, 0.7999, 0.2323, 0.7999, 0.2331, 0.7947, 0.2463, 0.7947, 0.2604, 0.7883, 0.2499, 0.7988, 0.2468, 0.7945, 0.2561, 0.7852, 0.2507, 0.7825, 0.2466, 0.781, 0.2466, 0.7752, 0.2507, 0.7737, 0.2506, 0.7827, 0.2561, 0.7852, 0.2468, 0.7945, 0.2443, 0.789, 0.2441, 0.7891, 0.2463, 0.7947, 0.2331, 0.7947, 0.2353, 0.7891, 0.2351, 0.789, 0.2326, 0.7945, 0.2233, 0.7852, 0.2288, 0.7827, 0.2287, 0.7825, 0.2231, 0.7847, 0.2231, 0.7715, 0.2287, 0.7737, 0.2288, 0.7735, 0.2233, 0.771, 0.2326, 0.7617, 0.2351, 0.7672, 0.2353, 0.7671, 0.2331, 0.7615, 0.2463, 0.7615, 0.2441, 0.7671, 0.2443, 0.7672, 0.2468, 0.7617, 0.2561, 0.771, 0.2506, 0.7735, 0.2507, 0.7737, 0.2563, 0.7715, 0.2563, 0.7847, 0.2507, 0.7825, 0.2426, 0.785, 0.2368, 0.785, 0.2328, 0.781, 0.2328, 0.7752, 0.2368, 0.7712, 0.2426, 0.7712, 0.2466, 0.7752, 0.2466, 0.781, 0.2441, 0.7671, 0.2426, 0.7712, 0.2368, 0.7712, 0.2353, 0.7671, 0.2287, 0.7737, 0.2328, 0.7752, 0.2328, 0.781, 0.2287, 0.7825, 0.2353, 0.7891, 0.2368, 0.785, 0.2426, 0.785, 0.2441, 0.7891, 0.2506, 0.7735, 0.2466, 0.7752, 0.2426, 0.7712, 0.2443, 0.7672, 0.2351, 0.7672, 0.2368, 0.7712, 0.2328, 0.7752, 0.2288, 0.7735, 0.2288, 0.7827, 0.2328, 0.781, 0.2368, 0.785, 0.2351, 0.789, 0.2443, 0.789, 0.2426, 0.785, 0.2466, 0.781, 0.2506, 0.7827])
me_cylinder_009.materials.append(mat_pizzacutter)
me_cylinder_009.use_remesh_fix_poles = True
me_cylinder_009.use_remesh_preserve_attributes = False
me_cylinder_009.update()
me_cylinder_007 = bpy.data.meshes.new('Cylinder.007')
me_cylinder_007.from_pydata([(-0.2398, -9.313e-09, -0.4473), (0.01022, -9.313e-09, -0.4473), (-0.2398, 0.05196, -0.4773), (0.01022, 0.05196, -0.4773), (-0.2398, 0.05196, -0.5373), (0.01022, 0.05196, -0.5373), (-0.2398, 9.313e-09, -0.5673), (0.01022, 9.313e-09, -0.5673), (-0.2398, -0.05196, -0.5373), (0.01022, -0.05196, -0.5373), (-0.2398, -0.05196, -0.4773), (0.01022, -0.05196, -0.4773)], [], [(0, 1, 3, 2), (2, 3, 5, 4), (4, 5, 7, 6), (6, 7, 9, 8), (8, 9, 11, 10), (10, 11, 1, 0)])
_uv = me_cylinder_007.uv_layers.new(name='UVMap')
_uv.uv.foreach_set('vector', [0.6124, 0.7814, 0.5904, 0.7814, 0.5904, 0.7761, 0.6124, 0.7761, 0.6124, 0.7761, 0.5904, 0.7761, 0.5904, 0.7708, 0.6124, 0.7708, 0.6124, 0.7708, 0.5904, 0.7708, 0.5904, 0.7655, 0.6124, 0.7655, 0.6124, 0.7655, 0.5904, 0.7655, 0.5904, 0.7602, 0.6124, 0.7602, 0.6124, 0.7602, 0.5904, 0.7602, 0.5904, 0.755, 0.6124, 0.755, 0.6124, 0.755, 0.5904, 0.755, 0.5904, 0.7497, 0.6124, 0.7497])
me_cylinder_007.materials.append(mat_pizzacutter)
me_cylinder_007.use_remesh_fix_poles = True
me_cylinder_007.use_remesh_preserve_attributes = False
me_cylinder_007.update()
me_cylinder_003 = bpy.data.meshes.new('Cylinder.003')
me_cylinder_003.from_pydata([(-0.135, 0.04415, -0.5284), (-0.09838, -0.02208, -0.5174), (-0.1716, -0.02208, -0.5395), (-0.3458, 0.0734, 0.1687), (-0.285, -0.0367, 0.1871), (-0.4067, -0.0367, 0.1503), (-0.27, -0.02208, -0.2141), (-0.2334, 0.04415, -0.2031), (-0.1968, -0.02208, -0.192), (-0.2942, -0.0367, -0.2215), (-0.1726, -0.0367, -0.1847), (-0.2334, 0.0734, -0.2031), (-0.1793, 0.02079, -0.3607), (0.1108, 0.02079, 0.1846), (-0.1632, -0.01084, -0.3693), (0.1269, -0.01084, 0.1761), (-0.1955, -0.01084, -0.3521), (0.09468, -0.01084, 0.1932)], [], [(11, 9, 5, 3), (0, 1, 2), (9, 10, 4, 5), (10, 11, 3, 4), (1, 0, 7, 8), (2, 1, 8, 6), (0, 2, 6, 7), (8, 7, 11, 10), (6, 8, 10, 9), (7, 6, 9, 11), (12, 13, 15, 14), (14, 15, 17, 16), (16, 17, 13, 12), (12, 14, 16)])
_uv = me_cylinder_003.uv_layers.new(name='UVMap')
_uv.uv.foreach_set('vector', [0.3357, 0.789, 0.3357, 0.778, 0.3692, 0.778, 0.3692, 0.789, 0.5776, 0.8193, 0.5719, 0.816, 0.5776, 0.8127, 0.3357, 0.778, 0.3357, 0.7671, 0.3692, 0.7671, 0.3692, 0.778, 0.3357, 0.8, 0.3357, 0.789, 0.3692, 0.789, 0.3692, 0.8, 0.6738, 0.8404, 0.6738, 0.847, 0.6445, 0.847, 0.6445, 0.8404, 0.6738, 0.8536, 0.6738, 0.8602, 0.6445, 0.8602, 0.6445, 0.8536, 0.6738, 0.847, 0.6738, 0.8536, 0.6445, 0.8536, 0.6445, 0.847, 0.3345, 0.7978, 0.3345, 0.7912, 0.3357, 0.789, 0.3357, 0.8, 0.3345, 0.7759, 0.3345, 0.7693, 0.3357, 0.7671, 0.3357, 0.778, 0.3345, 0.7868, 0.3345, 0.7802, 0.3357, 0.778, 0.3357, 0.789, 0.6438, 0.8013, 0.5905, 0.8013, 0.5905, 0.7982, 0.6438, 0.7982, 0.6438, 0.7982, 0.5905, 0.7982, 0.5905, 0.795, 0.6438, 0.795, 0.6438, 0.795, 0.5905, 0.795, 0.5905, 0.7918, 0.6438, 0.7918, 0.5689, 0.814, 0.5662, 0.8124, 0.5689, 0.8108])
me_cylinder_003.materials.append(mat_pizzacutter)
me_cylinder_003.use_remesh_fix_poles = True
me_cylinder_003.use_remesh_preserve_attributes = False
me_cylinder_003.update()
me_circle_003 = bpy.data.meshes.new('Circle.003')
me_circle_003.from_pydata([(0.0, 2.214, -0.3352), (0.0, -2.024, -0.4611), (0.2118, -1.871, -0.4424), (0.373, 0.7203, -0.4371), (0.3425, 0.9441, -0.4141), (0.2749, 1.237, -0.3655), (0.2104, 1.674, -0.3313), (0.3506, -1.531, -0.4487), (0.4622, -0.2879, -0.4792), (0.0, 2.031, -0.06285), (-0.2685, 0.7781, 0.1196), (-0.2118, -1.871, -0.4096), (0.0, -1.527, -0.1814), (0.1881, -1.339, -0.1798), (0.3626, 0.5652, -0.1284), (-0.3114, 0.8872, -0.1026), (0.2679, 1.17, -0.07714), (0.2082, 1.6, -0.07265), (-0.373, 0.7203, -0.4371), (0.3402, -0.9718, -0.186), (0.3712, -0.186, -0.1717), (-0.3425, 0.9441, -0.4141), (0.0, 1.833, 0.1584), (-0.2749, 1.237, -0.3655), (0.0, -1.023, 0.0322), (0.1449, -0.9052, 0.0356), (0.2652, -0.6131, 0.04772), (0.2866, 0.385, 0.08709), (0.2312, 0.9971, 0.1534), (0.1758, 1.465, 0.1534), (0.2896, -0.09127, 0.06187), (-0.2104, 1.674, -0.3313), (-0.3506, -1.531, -0.4487), (0.0, -0.4994, 0.2721), (-0.4622, -0.2879, -0.4792), (0.05958, -0.4129, 0.2969), (0.0865, -0.2489, 0.2969), (0.1062, 0.1904, 0.2929), (0.08562, 0.4543, 0.2797), (0.1068, -0.01496, 0.296), (0.0, 1.657, 0.3956), (0.0, -0.7071, 0.1985), (0.1087, -0.5783, 0.2034), (0.1988, -0.3559, 0.2285), (0.1723, 0.5171, 0.2747), (0.2158, 0.2166, 0.2285), (0.1173, 1.356, 0.3956), (-0.1881, -1.339, -0.1798), (0.221, -0.01904, 0.2285), (0.2485, 0.7208, 0.2161), (-0.3626, 0.5652, -0.1284), (-0.2679, 1.17, -0.07714), (-0.2082, 1.6, -0.07265), (-0.1474, 1.066, 0.3956), (0.2318, 1.508, -0.3403), (0.2381, 1.4, -0.06941), (0.2051, 1.237, 0.1534), (-0.3402, -0.9718, -0.186), (0.1474, 1.066, 0.3956), (0.0, 0.4331, 0.2974), (0.0, 1.275, 0.3956), (0.0, 0.9578, 0.3956), (-0.3712, -0.186, -0.1717), (-0.1449, -0.9052, 0.0356), (-0.2652, -0.6131, 0.04772), (-0.2051, 1.237, 0.1534), (-0.2866, 0.385, 0.08709), (-0.2312, 0.9971, 0.1534), (-0.1758, 1.465, 0.1534), (-0.2896, -0.09127, 0.06187), (0.3114, 0.8872, -0.1026), (0.2685, 0.7781, 0.1196), (-0.2381, 1.4, -0.06941), (0.0, 0.6357, 0.3956), (0.1805, 0.6722, 0.3956), (0.1663, 0.8807, 0.3956), (0.0, 0.8223, 0.3956), (-0.05958, -0.4129, 0.2969), (-0.0865, -0.2489, 0.2969), (-0.2318, 1.508, -0.3403), (-0.1062, 0.1904, 0.2929), (-0.08562, 0.4543, 0.2797), (-0.1068, -0.01496, 0.296), (-0.1087, -0.5783, 0.2034), (-0.1988, -0.3559, 0.2285), (0.0, 0.1855, 0.3229), (0.0, -0.01614, 0.328), (-0.1723, 0.5171, 0.2747), (-0.2158, 0.2166, 0.2285), (-0.1173, 1.356, 0.3956), (-0.221, -0.01904, 0.2285), (-0.2485, 0.7208, 0.2161), (0.0, -0.3624, 0.3247), (0.0, -0.247, 0.325), (-0.1805, 0.6722, 0.3956), (-0.1663, 0.8807, 0.3956)], [], [(61, 60, 89, 53), (11, 47, 57, 32), (10, 67, 51, 15), (1, 12, 47, 11), (54, 6, 17, 55), (91, 87, 94), (6, 0, 9, 17), (47, 63, 64, 57), (32, 57, 62, 34), (7, 8, 20, 19), (1, 2, 13, 12), (2, 7, 19, 13), (33, 92, 77), (8, 3, 14, 20), (3, 4, 70, 14), (79, 72, 52, 31), (30, 27, 45, 48), (58, 56, 29, 46), (19, 20, 30, 26), (12, 13, 25, 24), (15, 51, 23, 21), (13, 19, 26, 25), (18, 50, 15, 21), (20, 14, 27, 30), (14, 70, 71, 27), (63, 83, 84, 64), (55, 17, 29, 56), (51, 67, 65, 72), (17, 9, 22, 29), (34, 62, 50, 18), (67, 10, 91, 94, 95), (74, 73, 59, 38, 44), (58, 75, 28, 56), (81, 87, 88, 80), (82, 90, 84, 78), (88, 87, 91, 10, 66), (29, 22, 40, 46), (26, 30, 48, 43), (12, 24, 63, 47), (24, 25, 42, 41), (24, 41, 83, 63), (25, 26, 43, 42), (89, 68, 65, 53), (94, 87, 81, 59, 73), (80, 85, 59, 81), (67, 95, 53, 65), (35, 33, 41, 42), (36, 35, 42, 43), (38, 37, 45, 44), (95, 94, 73, 76), (61, 76, 75, 58), (57, 64, 69, 62), (39, 36, 43, 48), (37, 39, 48, 45), (62, 69, 66, 50), (61, 53, 95, 76), (80, 88, 90, 82), (50, 66, 10, 15), (27, 71, 49, 44, 45), (92, 93, 78, 77), (78, 84, 83, 77), (16, 55, 56, 28), (5, 54, 55, 16), (61, 58, 46, 60), (69, 90, 88, 66), (75, 74, 49, 71, 28), (46, 40, 60), (31, 52, 9, 0), (77, 83, 41, 33), (86, 85, 80, 82), (71, 70, 16, 28), (64, 84, 90, 69), (70, 4, 5, 16), (49, 74, 44), (75, 76, 73, 74), (23, 51, 72, 79), (93, 86, 82, 78), (52, 68, 22, 9), (86, 39, 37, 85), (33, 35, 92), (89, 60, 40), (37, 38, 59, 85), (72, 65, 68, 52), (92, 35, 36, 93), (93, 36, 39, 86), (89, 40, 22, 68)])
_uv = me_circle_003.uv_layers.new(name='UVMap')
_uv.uv.foreach_set('vector', [0.0, 0.0, 0.0, 0.0, 0.0, 0.0, 0.0, 0.0, 0.0, 0.0, 0.0, 0.0, 0.0, 0.0, 0.0, 0.0, 0.0, 0.0, 0.0, 0.0, 0.0, 0.0, 0.0, 0.0, 0.0, 0.0, 0.0, 0.0, 0.0, 0.0, 0.0, 0.0, 0.0, 0.0, 0.0, 0.0, 0.0, 0.0, 0.0, 0.0, 0.0, 0.0, 0.0, 0.0, 0.0, 0.0, 0.0, 0.0, 0.0, 0.0, 0.0, 0.0, 0.0, 0.0, 0.0, 0.0, 0.0, 0.0, 0.0, 0.0, 0.0, 0.0, 0.0, 0.0, 0.0, 0.0, 0.0, 0.0, 0.0, 0.0, 0.0, 0.0, 0.0, 0.0, 0.0, 0.0, 0.0, 0.0, 0.0, 0.0, 0.0, 0.0, 0.0, 0.0, 0.0, 0.0, 0.0, 0.0, 0.0, 0.0, 0.0, 0.0, 0.0, 0.0, 0.0, 0.0, 0.0, 0.0, 0.0, 0.0, 0.0, 0.0, 0.0, 0.0, 0.0, 0.0, 0.0, 0.0, 0.0, 0.0, 0.0, 0.0, 0.0, 0.0, 0.0, 0.0, 0.0, 0.0, 0.0, 0.0, 0.0, 0.0, 0.0, 0.0, 0.0, 0.0, 0.0, 0.0, 0.0, 0.0, 0.0, 0.0, 0.0, 0.0, 0.0, 0.0, 0.0, 0.0, 0.0, 0.0, 0.0, 0.0, 0.0, 0.0, 0.0, 0.0, 0.0, 0.0, 0.0, 0.0, 0.0, 0.0, 0.0, 0.0, 0.0, 0.0, 0.0, 0.0, 0.0, 0.0, 0.0, 0.0, 0.0, 0.0, 0.0, 0.0, 0.0, 0.0, 0.0, 0.0, 0.0, 0.0, 0.0, 0.0, 0.0, 0.0, 0.0, 0.0, 0.0, 0.0, 0.0, 0.0, 0.0, 0.0, 0.0, 0.0, 0.0, 0.0, 0.0, 0.0, 0.0, 0.0, 0.0, 0.0, 0.0, 0.0, 0.0, 0.0, 0.0, 0.0, 0.0, 0.0, 0.0, 0.0, 0.0, 0.0, 0.0, 0.0, 0.0, 0.0, 0.0, 0.0, 0.0, 0.0, 0.0, 0.0, 0.0, 0.0, 0.0, 0.0, 0.0, 0.0, 0.0, 0.0, 0.0, 0.0, 0.0, 0.0, 0.0, 0.0, 0.0, 0.0, 0.0, 0.0, 0.0, 0.0, 0.0, 0.0, 0.0, 0.0, 0.0, 0.0, 0.0, 0.0, 0.0, 0.0, 0.0, 0.0, 0.0, 0.0, 0.0, 0.0, 0.0, 0.0, 0.0, 0.0, 0.0, 0.0, 0.0, 0.0, 0.0, 0.0, 0.0, 0.0, 0.0, 0.0, 0.0, 0.0, 0.0, 0.0, 0.0, 0.0, 0.0, 0.0, 0.0, 0.0, 0.0, 0.0, 0.0, 0.0, 0.0, 0.0, 0.0, 0.0, 0.0, 0.0, 0.0, 0.0, 0.0, 0.0, 0.0, 0.0, 0.0, 0.0, 0.0, 0.0, 0.0, 0.0, 0.0, 0.0, 0.0, 0.0, 0.0, 0.0, 0.0, 0.0, 0.0, 0.0, 0.0, 0.0, 0.0, 0.0, 0.0, 0.0, 0.0, 0.0, 0.0, 0.0, 0.0, 0.0, 0.0, 0.0, 0.0, 0.0, 0.0, 0.0, 0.0, 0.0, 0.0, 0.0, 0.0, 0.0, 0.0, 0.0, 0.0, 0.0, 0.0, 0.0, 0.0, 0.0, 0.0, 0.0, 0.0, 0.0, 0.0, 0.0, 0.0, 0.0, 0.0, 0.0, 0.0, 0.0, 0.0, 0.0, 0.0, 0.0, 0.0, 0.0, 0.0, 0.0, 0.0, 0.0, 0.0, 0.0, 0.0, 0.0, 0.0, 0.0, 0.0, 0.0, 0.0, 0.0, 0.0, 0.0, 0.0, 0.0, 0.0, 0.0, 0.0, 0.0, 0.0, 0.0, 0.0, 0.0, 0.0, 0.0, 0.0, 0.0, 0.0, 0.0, 0.0, 0.0, 0.0, 0.0, 0.0, 0.0, 0.0, 0.0, 0.0, 0.0, 0.0, 0.0, 0.0, 0.0, 0.0, 0.0, 0.0, 0.0, 0.0, 0.0, 0.0, 0.0, 0.0, 0.0, 0.0, 0.0, 0.0, 0.0, 0.0, 0.0, 0.0, 0.0, 0.0, 0.0, 0.0, 0.0, 0.0, 0.0, 0.0, 0.0, 0.0, 0.0, 0.0, 0.0, 0.0, 0.0, 0.0, 0.0, 0.0, 0.0, 0.0, 0.0, 0.0, 0.0, 0.0, 0.0, 0.0, 0.0, 0.0, 0.0, 0.0, 0.0, 0.0, 0.0, 0.0, 0.0, 0.0, 0.0, 0.0, 0.0, 0.0, 0.0, 0.0, 0.0, 0.0, 0.0, 0.0, 0.0, 0.0, 0.0, 0.0, 0.0, 0.0, 0.0, 0.0, 0.0, 0.0, 0.0, 0.0, 0.0, 0.0, 0.0, 0.0, 0.0, 0.0, 0.0, 0.0, 0.0, 0.0, 0.0, 0.0, 0.0, 0.0, 0.0, 0.0, 0.0, 0.0, 0.0, 0.0, 0.0, 0.0, 0.0, 0.0, 0.0, 0.0, 0.0, 0.0, 0.0, 0.0, 0.0, 0.0, 0.0, 0.0, 0.0, 0.0, 0.0, 0.0, 0.0, 0.0, 0.0, 0.0, 0.0, 0.0, 0.0, 0.0, 0.0, 0.0, 0.0, 0.0, 0.0, 0.0, 0.0, 0.0, 0.0, 0.0, 0.0, 0.0, 0.0, 0.0, 0.0, 0.0, 0.0, 0.0, 0.0, 0.0, 0.0, 0.0, 0.0, 0.0, 0.0, 0.0, 0.0, 0.0, 0.0, 0.0, 0.0, 0.0, 0.0, 0.0, 0.0, 0.0, 0.0, 0.0, 0.0, 0.0, 0.0, 0.0, 0.0, 0.0, 0.0, 0.0, 0.0, 0.0, 0.0, 0.0, 0.0, 0.0, 0.0, 0.0, 0.0, 0.0, 0.0, 0.0, 0.0, 0.0, 0.0, 0.0, 0.0, 0.0, 0.0, 0.0, 0.0, 0.0, 0.0, 0.0, 0.0, 0.0, 0.0, 0.0, 0.0, 0.0, 0.0, 0.0, 0.0, 0.0, 0.0, 0.0, 0.0, 0.0, 0.0, 0.0, 0.0, 0.0, 0.0, 0.0, 0.0, 0.0, 0.0, 0.0, 0.0, 0.0, 0.0, 0.0, 0.0, 0.0, 0.0, 0.0, 0.0, 0.0, 0.0, 0.0, 0.0, 0.0, 0.0, 0.0, 0.0, 0.0, 0.0, 0.0, 0.0, 0.0, 0.0, 0.0, 0.0, 0.0, 0.0, 0.0, 0.0, 0.0, 0.0, 0.0, 0.0, 0.0, 0.0, 0.0, 0.0, 0.0, 0.0, 0.0, 0.0, 0.0, 0.0, 0.0, 0.0, 0.0, 0.0, 0.0, 0.0, 0.0, 0.0, 0.0, 0.0, 0.0, 0.0, 0.0, 0.0, 0.0, 0.0, 0.0, 0.0, 0.0, 0.0, 0.0, 0.0, 0.0, 0.0, 0.0, 0.0])
me_circle_003.use_remesh_fix_poles = True
me_circle_003.use_remesh_preserve_attributes = False
me_circle_003.use_mirror_x = True
me_circle_003.update()

# ---- objects
ob_body = bpy.data.objects.new('Body', me_cylinder)
ob_rotorfront = bpy.data.objects.new('RotorFront', me_cube_001)
ob_rotorfrontdisk = bpy.data.objects.new('RotorFrontDisk', me_circle)
ob_rotorfrontcircblade = bpy.data.objects.new('RotorFrontCircBlade', me_cube_002)
ob_tailfinv = bpy.data.objects.new('TailFinV', me_cylinder_002)
ob_rotortopshaft = bpy.data.objects.new('RotorTopShaft', me_cylinder_005)
ob_rotortop = bpy.data.objects.new('RotorTop', me_cube_003)
ob_wingfront = bpy.data.objects.new('WingFront', me_cylinder_001)
ob_cockpit = bpy.data.objects.new('Cockpit', me_circle_001)
ob_wingrear = bpy.data.objects.new('WingRear', me_circle_002)
ob_rotortopcap = bpy.data.objects.new('RotorTopCap', me_cylinder_004)
ob_rotortopbottom = bpy.data.objects.new('RotorTopBottom', me_cylinder_006)
ob_rotortoppivot = bpy.data.objects.new('RotorTopPivot', None)
ob_rotorfrontpivot = bpy.data.objects.new('RotorFrontPivot', None)
ob_wheelfrontpivot = bpy.data.objects.new('WheelFrontPivot', None)
ob_wheelback = bpy.data.objects.new('WheelBack', me_cylinder_008)
ob_wheelfront = bpy.data.objects.new('WheelFront', me_cylinder_009)
ob_wheelfrontaxle = bpy.data.objects.new('WheelFrontAxle', me_cylinder_007)
ob_wheelfrontstrut = bpy.data.objects.new('WheelFrontStrut', me_cylinder_003)
ob_reclining = bpy.data.objects.new('Reclining', None)
ob_sideprofile = bpy.data.objects.new('SideProfile', None)
ob_cockpit_orig = bpy.data.objects.new('Cockpit_orig', me_circle_003)
ob_topprofile = bpy.data.objects.new('TopProfile', None)

# ---- transforms, parenting, visibility, modifiers, constraints
ob_body.location = (0.0, -0.5597, 0.05412)
ob_body.use_mesh_mirror_x = True
ob_rotorfront.location = (0.02193, -5.027, 1.114)
ob_rotorfront.rotation_euler = (1.047, 0.0, 0.0)
ob_rotorfront.use_mesh_mirror_x = True
_m = ob_rotorfront.modifiers.new('Array', 'ARRAY')
_m.count = 6
_m.use_relative_offset = False
_m.use_object_offset = True
_m.offset_object = ob_rotorfrontpivot
ob_rotorfrontdisk.location = (0.02193, -5.027, 1.114)
ob_rotorfrontdisk.rotation_euler = (-1.571, 1.386, -1.571)
ob_rotorfrontcircblade.location = (0.02193, -5.027, 1.114)
ob_rotorfrontcircblade.rotation_euler = (2.094, 0.0, 0.0)
ob_rotorfrontcircblade.use_mesh_mirror_x = True
ob_tailfinv.location = (8.957e-11, -1.273, 0.1623)
ob_tailfinv.rotation_euler = (1.571, 0.0, 0.0)
ob_tailfinv.use_mesh_mirror_x = True
ob_rotortopshaft.location = (0.0, 2.209, 1.43)
ob_rotortop.parent = ob_rotortoppivot
ob_rotortop.matrix_parent_inverse = Matrix(((1.0, -0.0, 0.0, 1.242e-09), (-0.0, 1.0, -0.0, -2.209), (0.0, 0.0, 1.0, -1.675), (-0.0, 0.0, -0.0, 1.0)))
ob_rotortop.location = (-1.242e-09, 2.209, 1.675)
ob_rotortop.rotation_euler = (0.0, 0.0, 2.094)
ob_rotortop.use_mesh_mirror_x = True
_m = ob_rotortop.modifiers.new('Array', 'ARRAY')
_m.count = 3
_m.use_relative_offset = False
_m.use_object_offset = True
_m.offset_object = ob_rotortoppivot
ob_wingfront.location = (8.957e-11, -2.162, 0.2851)
ob_wingfront.rotation_euler = (1.571, 0.0, 0.0)
ob_wingfront.use_mesh_mirror_x = True
_m = ob_wingfront.modifiers.new('Mirror', 'MIRROR')
_m.use_clip = True
ob_cockpit.location = (1.961e-09, 1.24, 0.9292)
ob_cockpit.use_mesh_mirror_x = True
ob_wingrear.location = (1.961e-09, 1.24, 0.8652)
ob_wingrear.use_mesh_mirror_x = True
_m = ob_wingrear.modifiers.new('Mirror', 'MIRROR')
ob_rotortopcap.parent = ob_rotortoppivot
ob_rotortopcap.matrix_parent_inverse = Matrix(((1.0, -0.0, 0.0, 1.242e-09), (-0.0, 1.0, -0.0, -2.209), (0.0, 0.0, 1.0, -1.675), (-0.0, 0.0, -0.0, 1.0)))
ob_rotortopcap.location = (-1.242e-09, 2.209, 1.675)
ob_rotortopbottom.parent = ob_rotortoppivot
ob_rotortopbottom.matrix_parent_inverse = Matrix(((1.0, -0.0, 0.0, 1.242e-09), (-0.0, 1.0, -0.0, -2.209), (0.0, 0.0, 1.0, -1.675), (-0.0, 0.0, -0.0, 1.0)))
ob_rotortopbottom.location = (0.0, 2.209, 1.346)
ob_rotortoppivot.location = (-1.242e-09, 2.209, 1.675)
ob_rotorfrontpivot.location = (0.02193, -5.027, 1.114)
ob_wheelfrontpivot.location = (1.449, 0.3359, -1.017)
ob_wheelback.location = (0.0, 5.447, -0.006037)
_m = ob_wheelback.modifiers.new('Mirror', 'MIRROR')
_m.mirror_object = ob_body
ob_wheelfront.location = (1.63, 0.3359, -0.5097)
_m = ob_wheelfront.modifiers.new('Self Mirror', 'MIRROR')
_m.mirror_object = ob_wheelfrontpivot
_m = ob_wheelfront.modifiers.new('Body Mirror', 'MIRROR')
_m.mirror_object = ob_body
ob_wheelfrontaxle.location = (1.557, 0.3359, -0.5097)
_m = ob_wheelfrontaxle.modifiers.new('Body Mirror', 'MIRROR')
_m.mirror_object = ob_body
ob_wheelfrontstrut.location = (1.63, 0.3359, -0.5097)
_m = ob_wheelfrontstrut.modifiers.new('Mirror', 'MIRROR')
_m.mirror_object = ob_body
ob_reclining.location = (6.209e-10, 0.5886, -0.2039)
ob_reclining.rotation_euler = (0.2816, 6.17e-17, 0.1307)
ob_reclining.instance_type = 'COLLECTION'
ob_sideprofile.location = (0.0, 4.28, 3.992)
ob_sideprofile.rotation_euler = (1.571, -5.236e-08, 1.571)
ob_sideprofile.scale = (4.126, 4.126, 4.126)
ob_sideprofile.empty_display_type = 'IMAGE'
ob_sideprofile.empty_display_size = 5.0
ob_cockpit_orig.location = (1.961e-09, 1.24, 0.9292)
ob_cockpit_orig.scale = (1.056, 1.0, 1.0)
ob_cockpit_orig.use_mesh_mirror_x = True
_m = ob_cockpit_orig.modifiers.new('Decimate', 'DECIMATE')
_m.ratio = 0.3991
_m.use_symmetry = True
ob_topprofile.location = (-0.07754, 0.0, 0.0)
ob_topprofile.rotation_euler = (0.0, -0.0, 3.089)
ob_topprofile.scale = (2.31, 2.31, 2.31)
ob_topprofile.empty_display_type = 'IMAGE'
ob_topprofile.empty_display_size = 5.0
ob_reclining.instance_collection = col_reclining

# ---- collection membership
col_pizzacutter.objects.link(ob_body)
col_pizzacutter.objects.link(ob_rotorfront)
col_pizzacutter.objects.link(ob_rotorfrontdisk)
col_pizzacutter.objects.link(ob_rotorfrontcircblade)
col_pizzacutter.objects.link(ob_tailfinv)
col_pizzacutter.objects.link(ob_rotortopshaft)
col_pizzacutter.objects.link(ob_rotortop)
col_pizzacutter.objects.link(ob_wingfront)
col_pizzacutter.objects.link(ob_cockpit)
col_pizzacutter.objects.link(ob_wingrear)
col_pizzacutter.objects.link(ob_rotortopcap)
col_pizzacutter.objects.link(ob_rotortopbottom)
col_pizzacutter.objects.link(ob_rotortoppivot)
col_pizzacutter.objects.link(ob_rotorfrontpivot)
col_pizzacutter.objects.link(ob_wheelfrontpivot)
col_pizzacutter.objects.link(ob_wheelback)
col_pizzacutter.objects.link(ob_wheelfront)
col_pizzacutter.objects.link(ob_wheelfrontaxle)
col_pizzacutter.objects.link(ob_wheelfrontstrut)
col_ref.objects.link(ob_reclining)
col_ref.objects.link(ob_sideprofile)
col_ref.objects.link(ob_cockpit_orig)
col_ref.objects.link(ob_topprofile)

# ---- scene / render settings (as saved in the file)
scene.frame_start = 1; scene.frame_end = 250; scene.frame_set(37)
scene.render.engine = 'BLENDER_EEVEE_NEXT'
scene.cycles.sampling_pattern = 'TABULATED_SOBOL'
scene.cycles.use_light_tree = False
scene.view_settings.view_transform = 'Filmic'
bpy.context.view_layer.update()

# ---- added for rendering (the .blend has no active camera and no usable light): camera, sun
cam_auto = bpy.data.cameras.new('AutoCamera')
cam_auto.lens = 50.0
cam_auto.sensor_width = 36.0
cam_auto.clip_end = 1000.0
ob_auto_camera = bpy.data.objects.new('AutoCamera', cam_auto)
scene.collection.objects.link(ob_auto_camera)
ob_auto_camera.location = (20.8839, -24.4637, 17.209)
ob_auto_camera.rotation_euler = (1.09748, -7.21219e-08, 0.694738)
scene.camera = ob_auto_camera
light_auto_sun = bpy.data.lights.new('AutoSun', 'SUN')
light_auto_sun.energy = 3.0
light_auto_sun.angle = 0.0523599
ob_auto_sun = bpy.data.objects.new('AutoSun', light_auto_sun)
scene.collection.objects.link(ob_auto_sun)
ob_auto_sun.rotation_euler = (0.872665, 0.174533, 0.523599)
bpy.context.view_layer.update()
